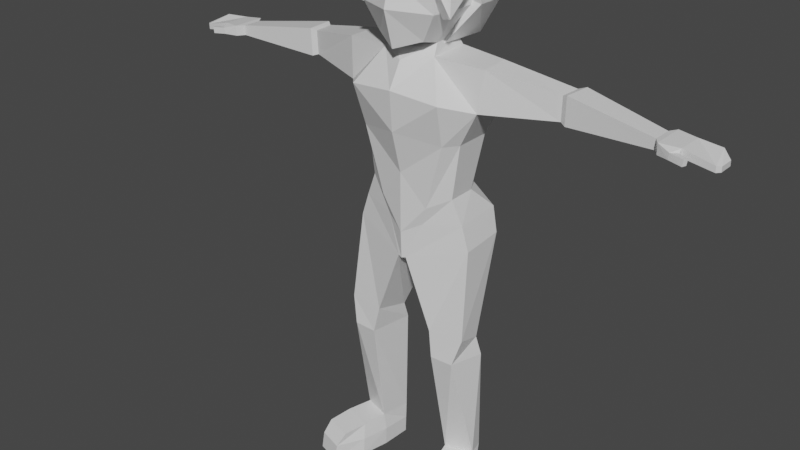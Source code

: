 # Source: Improved_Player_Character.blend  (saved by Blender 2.80.75; exported with 4.5.12 LTS)
import bpy
from mathutils import Matrix  # noqa: F401  (used for matrix-valued properties, if any)

bpy.ops.wm.read_factory_settings(use_empty=True)
scene = bpy.context.scene
scene.name = 'Scene'

# ---- collections
col_collection = bpy.data.collections.new('Collection'); scene.collection.children.link(col_collection)

# ---- materials (node trees are filled in below, after node groups)
mat_material = bpy.data.materials.new('Material')
mat_material.alpha_threshold = 0.0
mat_material.use_transparent_shadow = False
mat_material.line_color = (0.0, 0.0, 0.0, 1.0)

# ---- material node trees
mat_material.use_nodes = True; mat_material.node_tree.nodes.clear()
_N = mat_material.node_tree.nodes; _L = mat_material.node_tree.links
n0 = _N.new('ShaderNodeOutputMaterial'); n0.name = 'Material Output'; n0.location = (300, 300)
n1 = _N.new('ShaderNodeBsdfPrincipled'); n1.name = 'Principled BSDF'; n1.location = (10, 300)
n1.distribution = 'GGX'
n1.subsurface_method = 'BURLEY'
n1.inputs[2].default_value = 0.4
n1.inputs[3].default_value = 1.45
n1.inputs[27].default_value = (0.0, 0.0, 0.0, 1.0)
n1.inputs[28].default_value = 1.0
_L.new(n1.outputs[0], n0.inputs[0])
n0.is_active_output = True

# ---- world
world_world = bpy.data.worlds.new('World'); scene.world = world_world
world_world.use_nodes = True; world_world.node_tree.nodes.clear()
_N = world_world.node_tree.nodes; _L = world_world.node_tree.links
n0 = _N.new('ShaderNodeOutputWorld'); n0.name = 'World Output'; n0.location = (300, 300)
n1 = _N.new('ShaderNodeBackground'); n1.name = 'Background'; n1.location = (10, 300)
n1.inputs[0].default_value = (0.05088, 0.05088, 0.05088, 1.0)
_L.new(n1.outputs[0], n0.inputs[0])
n0.is_active_output = True
world_world.color = (0.05088, 0.05088, 0.05088)
world_world.use_sun_shadow = False
world_world.sun_shadow_jitter_overblur = 0.0

# ---- meshes
me_cube = bpy.data.meshes.new('Cube')
me_cube.from_pydata([(0.7406, 0.8429, 13.95), (0.6692, 0.8488, 12.2), (0.7243, -0.9225, 14.03), (0.6185, -0.882, 11.96), (0.9664, 0.9614, 13.37), (0.9672, 0.9676, 12.64), (0.9882, -1.008, 13.37), (0.9889, -1.002, 12.64), (0.8831, 0.393, 14.24), (0.8831, -0.393, 14.29), (0.6098, -0.3742, 11.82), (0.5463, 0.4417, 11.82), (1.095, 0.4079, 12.64), (1.095, -0.393, 12.64), (1.094, 0.4018, 13.37), (1.094, -0.3991, 13.37), (0.7, -0.5935, 11.56), (0.6581, 0.5054, 11.58), (1.217, -1.148, 10.68), (1.172, 0.9444, 10.68), (1.921, -0.3923, 11.48), (1.872, 0.4116, 11.5), (1.817, -0.4866, 10.46), (1.817, 0.5162, 10.47), (0.6445, -0.775, 7.896), (0.6519, 0.7946, 8.286), (1.181, -0.4665, 8.177), (1.181, 0.2755, 8.188), (0.9929, 0.7403, 9.591), (1.128, -0.8316, 9.595), (1.379, -0.4724, 9.591), (1.379, 0.4712, 9.602), (5.921, -0.09807, 10.87), (5.921, 0.4103, 10.87), (5.921, -0.0908, 10.61), (5.921, 0.4175, 10.61), (3.613, 0.6789, 11.15), (3.608, 0.728, 10.48), (3.575, 0.1473, 11.14), (3.556, 0.1616, 10.53), (3.77, 0.7993, 11.19), (3.717, 0.07657, 11.19), (3.697, 0.09193, 10.48), (3.764, 0.8494, 10.43), (6.055, -0.2951, 10.88), (6.055, 0.594, 10.88), (6.058, -0.2824, 10.61), (6.058, 0.6067, 10.61), (6.519, -0.166, 10.84), (6.519, 0.5351, 10.84), (6.52, -0.156, 10.64), (6.52, 0.5451, 10.64), (7.257, -0.1553, 10.67), (7.127, 0.4435, 10.82), (7.257, -0.1475, 10.52), (7.127, 0.4509, 10.67), (7.346, -0.07654, 10.66), (7.346, 0.3147, 10.66), (7.346, -0.07095, 10.53), (7.346, 0.3203, 10.53), (6.382, -0.4115, 10.79), (6.361, -0.4046, 10.63), (6.519, -0.2478, 10.77), (6.5, -0.2428, 10.63), (6.728, -0.4766, 10.76), (6.704, -0.4747, 10.6), (6.774, -0.389, 10.75), (6.753, -0.3879, 10.61), (0.511, -0.7087, 7.422), (0.501, 1.223, 7.498), (1.448, -0.4065, 7.538), (1.376, 0.9486, 7.57), (0.1107, -0.8482, 6.45), (0.2333, 1.167, 6.504), (1.643, -0.4089, 6.925), (1.571, 0.8409, 6.957), (1.049, -0.3425, 0.9487), (0.9182, 0.4558, 0.9265), (1.765, -0.1103, 0.9479), (1.67, 0.3052, 0.9302), (0.8082, -0.7839, 4.611), (1.742, -0.6939, 4.62), (1.649, 0.03432, 4.385), (0.8028, 0.2138, 4.327), (0.9328, -0.8508, 3.929), (1.749, 0.1284, 3.868), (1.548, -0.8284, 3.928), (0.8143, 0.3778, 3.863), (0.972, -0.3566, 0.009441), (0.9278, 0.435, 0.01434), (1.848, -0.06968, 0.03903), (1.647, 0.2749, 0.02321), (1.377, -1.553, 0.8275), (2.102, -1.335, 0.8295), (1.513, -1.849, 0.06686), (2.168, -1.644, 0.07897), (1.967, -0.7526, 0.914), (2.06, -0.8417, 0.03374), (1.117, -1.129, 0.02873), (1.19, -0.9851, 0.905), (1.642, 0.2853, 0.4793), (0.923, 0.4454, 0.4704), (1.843, -0.05834, 0.5372), (0.9667, -0.3453, 0.5076), (2.142, -1.587, 0.5232), (1.487, -1.793, 0.5111), (1.129, -1.078, 0.4962), (2.072, -0.7912, 0.5012), (0.7653, 0.9128, 13.96), (0.7843, 0.9914, 11.78), (0.7026, -1.197, 13.92), (1.136, 1.077, 13.43), (1.244, 1.059, 12.63), (1.108, -1.23, 13.47), (1.095, 0.442, 14.45), (1.078, -0.5036, 14.49), (0.6154, -0.1178, 11.74), (1.342, 0.2143, 12.68), (1.342, 0.05409, 13.31), (1.326, -0.8727, 12.58), (-0.7363, 0.9128, 13.96), (-0.7553, 0.9914, 11.78), (-0.6736, -1.197, 13.92), (-1.107, 1.077, 13.43), (-1.215, 1.059, 12.63), (-1.079, -1.23, 13.47), (-1.066, 0.442, 14.45), (-1.049, -0.5036, 14.49), (-0.5864, -0.1178, 11.74), (-1.313, 0.2143, 12.68), (-1.313, 0.05409, 13.31), (-1.297, -0.8727, 12.58), (0.6227, 0.7687, 13.87), (0.6312, 0.8685, 11.89), (0.567, -1.064, 13.8), (0.9708, 0.9332, 13.4), (1.065, 0.9356, 12.68), (0.9156, -1.141, 13.41), (0.9276, 0.3848, 14.31), (0.9181, -0.4374, 14.35), (0.4304, -0.1014, 11.86), (1.126, 0.207, 12.73), (1.123, 0.03616, 13.27), (1.116, -0.8217, 12.53), (-0.5937, 0.7687, 13.87), (-0.6021, 0.8685, 11.89), (-0.538, -1.064, 13.8), (-0.9418, 0.9332, 13.4), (-1.036, 0.9356, 12.68), (-0.8865, -1.141, 13.41), (-0.8986, 0.3848, 14.31), (-0.8891, -0.4374, 14.35), (-0.4013, -0.1014, 11.86), (-1.097, 0.207, 12.73), (-1.094, 0.03616, 13.27), (-1.086, -0.8217, 12.53), (-0.7406, 0.8429, 13.95), (-0.6692, 0.8488, 12.2), (-0.7243, -0.9225, 14.03), (-0.6185, -0.882, 11.96), (0.0, 1.046, 11.96), (0.0, -1.085, 14.23), (0.0, -1.2, 11.75), (0.0, 1.123, 14.27), (-0.9664, 0.9614, 13.37), (-0.9672, 0.9676, 12.64), (-0.9882, -1.008, 13.37), (-0.9889, -1.002, 12.64), (0.0, 1.294, 13.36), (0.0, 1.3, 12.63), (0.0, -1.291, 13.36), (0.0, -1.472, 12.69), (-0.8831, 0.393, 14.24), (-0.8831, -0.393, 14.29), (-0.6098, -0.3742, 11.82), (-0.5463, 0.4417, 11.82), (0.0, 0.5741, 11.72), (0.0, -0.4812, 11.71), (0.0, 0.4079, 14.63), (0.0, -0.393, 14.63), (-1.095, 0.4079, 12.64), (-1.095, -0.393, 12.64), (-1.094, 0.4018, 13.37), (-1.094, -0.3991, 13.37), (-0.7, -0.5935, 11.56), (-0.6581, 0.5054, 11.58), (0.0, 0.8113, 11.48), (0.0, -0.9403, 11.43), (-1.217, -1.148, 10.68), (-1.172, 0.9444, 10.68), (0.0, 1.084, 10.78), (0.0, -1.298, 10.81), (-1.921, -0.3923, 11.48), (-1.872, 0.4116, 11.5), (-1.817, -0.4866, 10.46), (-1.817, 0.5162, 10.47), (-0.6445, -0.775, 7.896), (-0.6519, 0.7946, 8.286), (0.0, 0.9093, 8.337), (0.0, -0.9199, 8.701), (-1.181, -0.4665, 8.177), (-1.181, 0.2755, 8.188), (-0.9929, 0.7403, 9.591), (0.0, 0.9264, 9.603), (-1.128, -0.8316, 9.595), (-1.379, -0.4724, 9.591), (-1.379, 0.4712, 9.602), (0.0, -1.215, 9.795), (-5.921, -0.09807, 10.87), (-5.921, 0.4103, 10.87), (-5.921, -0.0908, 10.61), (-5.921, 0.4175, 10.61), (-3.613, 0.6789, 11.15), (-3.608, 0.728, 10.48), (-3.575, 0.1473, 11.14), (-3.556, 0.1616, 10.53), (-3.77, 0.7993, 11.19), (-3.717, 0.07657, 11.19), (-3.697, 0.09193, 10.48), (-3.764, 0.8494, 10.43), (-6.055, -0.2951, 10.88), (-6.055, 0.594, 10.88), (-6.058, -0.2824, 10.61), (-6.058, 0.6067, 10.61), (-6.519, -0.166, 10.84), (-6.519, 0.5351, 10.84), (-6.52, -0.156, 10.64), (-6.52, 0.5451, 10.64), (-7.257, -0.1553, 10.67), (-7.127, 0.4435, 10.82), (-7.257, -0.1475, 10.52), (-7.127, 0.4509, 10.67), (-7.346, -0.07654, 10.66), (-7.346, 0.3147, 10.66), (-7.346, -0.07095, 10.53), (-7.346, 0.3203, 10.53), (-6.382, -0.4115, 10.79), (-6.361, -0.4046, 10.63), (-6.519, -0.2478, 10.77), (-6.5, -0.2428, 10.63), (-6.728, -0.4766, 10.76), (-6.704, -0.4747, 10.6), (-6.774, -0.389, 10.75), (-6.753, -0.3879, 10.61), (-0.511, -0.7087, 7.422), (-0.501, 1.223, 7.498), (0.0, 1.302, 7.502), (0.0, -0.9061, 7.13), (-1.448, -0.4065, 7.538), (-1.376, 0.9486, 7.57), (-0.1107, -0.8482, 6.45), (-0.2333, 1.167, 6.504), (0.0, 1.163, 6.539), (0.0, -0.8722, 6.421), (-1.643, -0.4089, 6.925), (-1.571, 0.8409, 6.957), (-1.049, -0.3425, 0.9487), (-0.9182, 0.4558, 0.9265), (-1.765, -0.1103, 0.9479), (-1.67, 0.3052, 0.9302), (-0.8082, -0.7839, 4.611), (-1.742, -0.6939, 4.62), (-1.649, 0.03432, 4.385), (-0.8028, 0.2138, 4.327), (-0.9328, -0.8508, 3.929), (-1.749, 0.1284, 3.868), (-1.548, -0.8284, 3.928), (-0.8143, 0.3778, 3.863), (-0.972, -0.3566, 0.009441), (-0.9278, 0.435, 0.01434), (-1.848, -0.06968, 0.03903), (-1.647, 0.2749, 0.02321), (-1.377, -1.553, 0.8275), (-2.102, -1.335, 0.8295), (-1.513, -1.849, 0.06686), (-2.168, -1.644, 0.07897), (-1.967, -0.7526, 0.914), (-2.06, -0.8417, 0.03374), (-1.117, -1.129, 0.02873), (-1.19, -0.9851, 0.905), (-1.642, 0.2853, 0.4793), (-0.923, 0.4454, 0.4704), (-1.843, -0.05834, 0.5372), (-0.9667, -0.3453, 0.5076), (-2.142, -1.587, 0.5232), (-1.487, -1.793, 0.5111), (-1.129, -1.078, 0.4962), (-2.072, -0.7912, 0.5012), (-0.7653, 0.9128, 13.96), (-0.7843, 0.9914, 11.78), (-0.7026, -1.197, 13.92), (-1.136, 1.077, 13.43), (-1.244, 1.059, 12.63), (-1.108, -1.23, 13.47), (-1.095, 0.442, 14.45), (-1.078, -0.5036, 14.49), (-0.6154, -0.1178, 11.74), (-1.342, 0.2143, 12.68), (-1.342, 0.05409, 13.31), (-1.326, -0.8727, 12.58), (0.7363, 0.9128, 13.96), (0.7553, 0.9914, 11.78), (0.6736, -1.197, 13.92), (0.0, 1.319, 11.91), (0.0, -1.343, 14.09), (0.0, 1.317, 14.46), (1.107, 1.077, 13.43), (1.215, 1.059, 12.63), (1.079, -1.23, 13.47), (0.0, 1.494, 13.43), (0.0, 1.472, 12.65), (1.066, 0.442, 14.45), (1.049, -0.5036, 14.49), (0.5864, -0.1178, 11.74), (0.0, 0.4544, 14.87), (0.0, -0.5117, 14.9), (1.313, 0.2143, 12.68), (1.313, 0.05409, 13.31), (1.297, -0.8727, 12.58), (-0.6227, 0.7687, 13.87), (-0.6312, 0.8685, 11.89), (-0.567, -1.064, 13.8), (-0.9708, 0.9332, 13.4), (-1.065, 0.9356, 12.68), (-0.9156, -1.141, 13.41), (-0.9276, 0.3848, 14.31), (-0.9181, -0.4374, 14.35), (-0.4304, -0.1014, 11.86), (-1.126, 0.207, 12.73), (-1.123, 0.03616, 13.27), (-1.116, -0.8217, 12.53), (0.5937, 0.7687, 13.87), (0.6021, 0.8685, 11.89), (0.538, -1.064, 13.8), (0.0, 1.103, 11.97), (0.0, -1.182, 13.94), (0.0, 1.136, 14.33), (0.9418, 0.9332, 13.4), (1.036, 0.9356, 12.68), (0.8865, -1.141, 13.41), (0.0, 1.274, 13.39), (0.0, 1.251, 12.68), (0.8986, 0.3848, 14.31), (0.8891, -0.4374, 14.35), (0.4013, -0.1014, 11.86), (0.0, 0.3784, 14.67), (0.0, -0.4345, 14.7), (1.097, 0.207, 12.73), (1.094, 0.03616, 13.27), (1.086, -0.8217, 12.53)], [], [(177, 10, 3, 162), (15, 9, 2, 6), (168, 163, 0, 4), (6, 2, 161, 170), (9, 179, 161, 2), (3, 7, 171, 162), (7, 6, 170, 171), (160, 169, 5, 1), (169, 168, 4, 5), (10, 13, 7, 3), (13, 15, 6, 7), (5, 4, 14, 12), (12, 14, 15, 13), (1, 5, 12, 11), (11, 12, 13, 10), (0, 163, 178, 8), (8, 178, 179, 9), (4, 0, 8, 14), (14, 8, 9, 15), (160, 1, 11, 176), (176, 11, 17, 186), (186, 17, 19, 190), (11, 10, 16, 17), (10, 177, 187, 16), (30, 29, 24, 26), (16, 18, 22, 20), (16, 187, 191, 18), (43, 40, 33, 35), (17, 16, 20, 21), (19, 17, 21, 23), (203, 28, 25, 198), (26, 24, 68, 70), (198, 25, 69, 246), (28, 31, 27, 25), (29, 207, 199, 24), (31, 30, 26, 27), (23, 22, 30, 31), (18, 191, 207, 29), (19, 23, 31, 28), (190, 19, 28, 203), (22, 18, 29, 30), (34, 35, 47, 46), (40, 41, 32, 33), (41, 42, 34, 32), (42, 43, 35, 34), (22, 23, 37, 39), (20, 22, 39, 38), (21, 20, 38, 36), (23, 21, 36, 37), (39, 37, 43, 42), (38, 39, 42, 41), (36, 38, 41, 40), (37, 36, 40, 43), (47, 45, 49, 51), (35, 33, 45, 47), (33, 32, 44, 45), (32, 34, 46, 44), (51, 49, 53, 55), (45, 44, 48, 49), (46, 50, 63, 61), (46, 47, 51, 50), (52, 54, 58, 56), (49, 48, 52, 53), (48, 50, 54, 52), (50, 51, 55, 54), (57, 56, 58, 59), (54, 55, 59, 58), (55, 53, 57, 59), (53, 52, 56, 57), (60, 61, 65, 64), (50, 48, 62, 63), (44, 46, 61, 60), (48, 44, 60, 62), (64, 65, 67, 66), (61, 63, 67, 65), (63, 62, 66, 67), (62, 60, 64, 66), (71, 70, 74, 75), (69, 71, 75, 73), (24, 199, 247, 68), (25, 27, 71, 69), (27, 26, 70, 71), (252, 73, 72, 253), (86, 84, 76, 78), (246, 69, 73, 252), (70, 68, 72, 74), (68, 247, 253, 72), (101, 100, 91, 89), (87, 85, 79, 77), (85, 86, 78, 79), (84, 87, 77, 76), (72, 73, 83, 80), (75, 74, 81, 82), (73, 75, 82, 83), (74, 72, 80, 81), (80, 83, 87, 84), (82, 81, 86, 85), (83, 82, 85, 87), (81, 80, 84, 86), (88, 89, 91, 90), (100, 102, 90, 91), (107, 96, 93, 104), (103, 101, 89, 88), (104, 105, 94, 95), (98, 97, 95, 94), (96, 99, 92, 93), (106, 98, 94, 105), (103, 88, 98, 106), (78, 76, 99, 96), (88, 90, 97, 98), (102, 78, 96, 107), (90, 102, 107, 97), (76, 103, 106, 99), (99, 106, 105, 92), (93, 92, 105, 104), (76, 77, 101, 103), (97, 107, 104, 95), (79, 78, 102, 100), (77, 79, 100, 101), (119, 115, 110, 113), (309, 305, 108, 111), (115, 315, 304, 110), (303, 310, 112, 109), (310, 309, 111, 112), (112, 111, 118, 117), (109, 112, 117, 116), (108, 305, 314, 114), (114, 314, 315, 115), (111, 108, 114, 118), (118, 114, 115, 119), (131, 125, 122, 127), (309, 123, 120, 305), (127, 122, 304, 315), (303, 121, 124, 310), (310, 124, 123, 309), (124, 129, 130, 123), (121, 128, 129, 124), (120, 126, 314, 305), (126, 127, 315, 314), (123, 130, 126, 120), (130, 131, 127, 126), (143, 137, 134, 139), (340, 135, 132, 336), (139, 134, 335, 346), (334, 133, 136, 341), (341, 136, 135, 340), (136, 141, 142, 135), (133, 140, 141, 136), (132, 138, 345, 336), (138, 139, 346, 345), (135, 142, 138, 132), (142, 143, 139, 138), (155, 151, 146, 149), (340, 336, 144, 147), (151, 346, 335, 146), (334, 341, 148, 145), (341, 340, 147, 148), (148, 147, 154, 153), (145, 148, 153, 152), (144, 336, 345, 150), (150, 345, 346, 151), (147, 144, 150, 154), (154, 150, 151, 155), (109, 116, 140, 133), (303, 109, 133, 334), (110, 304, 335, 134), (113, 110, 134, 137), (119, 113, 137, 143), (118, 119, 143, 142), (117, 118, 142, 141), (116, 117, 141, 140), (128, 121, 145, 152), (121, 303, 334, 145), (304, 122, 146, 335), (122, 125, 149, 146), (125, 131, 155, 149), (131, 130, 154, 155), (130, 129, 153, 154), (129, 128, 152, 153), (177, 162, 159, 174), (183, 166, 158, 173), (168, 164, 156, 163), (166, 170, 161, 158), (173, 158, 161, 179), (159, 162, 171, 167), (167, 171, 170, 166), (160, 157, 165, 169), (169, 165, 164, 168), (174, 159, 167, 181), (181, 167, 166, 183), (165, 180, 182, 164), (180, 181, 183, 182), (157, 175, 180, 165), (175, 174, 181, 180), (156, 172, 178, 163), (172, 173, 179, 178), (164, 182, 172, 156), (182, 183, 173, 172), (160, 176, 175, 157), (176, 186, 185, 175), (186, 190, 189, 185), (175, 185, 184, 174), (174, 184, 187, 177), (205, 200, 196, 204), (184, 192, 194, 188), (184, 188, 191, 187), (219, 211, 209, 216), (185, 193, 192, 184), (189, 195, 193, 185), (203, 198, 197, 202), (200, 248, 244, 196), (198, 246, 245, 197), (202, 197, 201, 206), (204, 196, 199, 207), (206, 201, 200, 205), (195, 206, 205, 194), (188, 204, 207, 191), (189, 202, 206, 195), (190, 203, 202, 189), (194, 205, 204, 188), (191, 207, 187), (210, 222, 223, 211), (216, 209, 208, 217), (217, 208, 210, 218), (218, 210, 211, 219), (194, 215, 213, 195), (192, 214, 215, 194), (193, 212, 214, 192), (195, 213, 212, 193), (215, 218, 219, 213), (214, 217, 218, 215), (212, 216, 217, 214), (213, 219, 216, 212), (223, 227, 225, 221), (211, 223, 221, 209), (209, 221, 220, 208), (208, 220, 222, 210), (227, 231, 229, 225), (221, 225, 224, 220), (222, 237, 239, 226), (222, 226, 227, 223), (228, 232, 234, 230), (225, 229, 228, 224), (224, 228, 230, 226), (226, 230, 231, 227), (233, 235, 234, 232), (230, 234, 235, 231), (231, 235, 233, 229), (229, 233, 232, 228), (236, 240, 241, 237), (226, 239, 238, 224), (220, 236, 237, 222), (224, 238, 236, 220), (240, 242, 243, 241), (237, 241, 243, 239), (239, 243, 242, 238), (238, 242, 240, 236), (249, 255, 254, 248), (245, 251, 255, 249), (196, 244, 247, 199), (197, 245, 249, 201), (201, 249, 248, 200), (252, 253, 250, 251), (266, 258, 256, 264), (246, 252, 251, 245), (248, 254, 250, 244), (244, 250, 253, 247), (281, 269, 271, 280), (267, 257, 259, 265), (265, 259, 258, 266), (264, 256, 257, 267), (250, 260, 263, 251), (255, 262, 261, 254), (251, 263, 262, 255), (254, 261, 260, 250), (260, 264, 267, 263), (262, 265, 266, 261), (263, 267, 265, 262), (261, 266, 264, 260), (268, 270, 271, 269), (280, 271, 270, 282), (287, 284, 273, 276), (283, 268, 269, 281), (284, 275, 274, 285), (278, 274, 275, 277), (276, 273, 272, 279), (286, 285, 274, 278), (283, 286, 278, 268), (258, 276, 279, 256), (268, 278, 277, 270), (282, 287, 276, 258), (270, 277, 287, 282), (256, 279, 286, 283), (279, 272, 285, 286), (273, 284, 285, 272), (256, 283, 281, 257), (277, 275, 284, 287), (259, 280, 282, 258), (257, 281, 280, 259), (299, 293, 290, 295), (309, 291, 288, 305), (295, 290, 304, 315), (303, 289, 292, 310), (310, 292, 291, 309), (292, 297, 298, 291), (289, 296, 297, 292), (288, 294, 314, 305), (294, 295, 315, 314), (291, 298, 294, 288), (298, 299, 295, 294), (318, 312, 302, 308), (309, 305, 300, 306), (312, 315, 304, 302), (303, 310, 307, 301), (310, 309, 306, 307), (307, 306, 317, 316), (301, 307, 316, 313), (300, 305, 314, 311), (311, 314, 315, 312), (306, 300, 311, 317), (317, 311, 312, 318), (330, 326, 321, 324), (340, 336, 319, 322), (326, 346, 335, 321), (334, 341, 323, 320), (341, 340, 322, 323), (323, 322, 329, 328), (320, 323, 328, 327), (319, 336, 345, 325), (325, 345, 346, 326), (322, 319, 325, 329), (329, 325, 326, 330), (349, 339, 333, 343), (340, 337, 331, 336), (343, 333, 335, 346), (334, 332, 338, 341), (341, 338, 337, 340), (338, 347, 348, 337), (332, 344, 347, 338), (331, 342, 345, 336), (342, 343, 346, 345), (337, 348, 342, 331), (348, 349, 343, 342), (289, 320, 327, 296), (303, 334, 320, 289), (290, 321, 335, 304), (293, 324, 321, 290), (299, 330, 324, 293), (298, 329, 330, 299), (297, 328, 329, 298), (296, 327, 328, 297), (313, 344, 332, 301), (301, 332, 334, 303), (304, 335, 333, 302), (302, 333, 339, 308), (308, 339, 349, 318), (318, 349, 348, 317), (317, 348, 347, 316), (316, 347, 344, 313)])
_uv = me_cube.uv_layers.new(name='UVMap')
_uv.uv.foreach_set('vector', [0.5, 0.9167, 0.625, 0.9167, 0.625, 1.0, 0.5, 1.0, 0.2917, 0.6667, 0.375, 0.6667, 0.375, 0.75, 0.2917, 0.75, 0.7917, 0.625, 0.875, 0.625, 0.875, 0.75, 0.7917, 0.75, 0.5417, 0.25, 0.625, 0.25, 0.625, 0.375, 0.5417, 0.375, 0.375, 0.1667, 0.5, 0.1667, 0.5, 0.25, 0.375, 0.25, 0.375, 0.25, 0.4583, 0.25, 0.4583, 0.375, 0.375, 0.375, 0.4583, 0.25, 0.5417, 0.25, 0.5417, 0.375, 0.4583, 0.375, 0.625, 0.625, 0.7083, 0.625, 0.7083, 0.75, 0.625, 0.75, 0.7083, 0.625, 0.7917, 0.625, 0.7917, 0.75, 0.7083, 0.75, 0.125, 0.6667, 0.2083, 0.6667, 0.2083, 0.75, 0.125, 0.75, 0.2083, 0.6667, 0.2917, 0.6667, 0.2917, 0.75, 0.2083, 0.75, 0.2083, 0.5, 0.2917, 0.5, 0.2917, 0.5833, 0.2083, 0.5833, 0.2083, 0.5833, 0.2917, 0.5833, 0.2917, 0.6667, 0.2083, 0.6667, 0.125, 0.5, 0.2083, 0.5, 0.2083, 0.5833, 0.125, 0.5833, 0.125, 0.5833, 0.2083, 0.5833, 0.2083, 0.6667, 0.125, 0.6667, 0.375, 0.0, 0.5, 0.0, 0.5, 0.08333, 0.375, 0.08333, 0.375, 0.08333, 0.5, 0.08333, 0.5, 0.1667, 0.375, 0.1667, 0.2917, 0.5, 0.375, 0.5, 0.375, 0.5833, 0.2917, 0.5833, 0.2917, 0.5833, 0.375, 0.5833, 0.375, 0.6667, 0.2917, 0.6667, 0.5, 0.75, 0.625, 0.75, 0.625, 0.8333, 0.5, 0.8333, 0.5, 0.8333, 0.625, 0.8333, 0.625, 0.8333, 0.5, 0.8333, 0.5, 0.8333, 0.625, 0.8333, 0.625, 0.8333, 0.5, 0.8333, 0.125, 0.5833, 0.125, 0.6667, 0.125, 0.6667, 0.125, 0.5833, 0.625, 0.9167, 0.5, 0.9167, 0.5, 0.9167, 0.625, 0.9167, 0.625, 0.9167, 0.625, 0.9167, 0.5662, 0.9167, 0.625, 0.9167, 0.625, 0.9167, 0.625, 0.9167, 0.625, 0.9167, 0.625, 0.9167, 0.625, 0.9167, 0.5, 0.9167, 0.5, 0.9167, 0.625, 0.9167, 0.625, 0.8333, 0.625, 0.8333, 0.625, 0.8333, 0.625, 0.8333, 0.125, 0.5833, 0.125, 0.6667, 0.125, 0.6667, 0.125, 0.5833, 0.625, 0.8333, 0.625, 0.8333, 0.625, 0.8333, 0.625, 0.8333, 0.5, 0.8333, 0.625, 0.8333, 0.5662, 0.8333, 0.5, 0.8333, 0.625, 0.9167, 0.5662, 0.9167, 0.5341, 0.9167, 0.625, 0.9167, 0.5, 0.8333, 0.5662, 0.8333, 0.5341, 0.8333, 0.5, 0.8333, 0.625, 0.8333, 0.625, 0.8333, 0.625, 0.8333, 0.5662, 0.8333, 0.625, 0.9167, 0.5, 0.9167, 0.5, 0.9167, 0.5662, 0.9167, 0.125, 0.5833, 0.125, 0.6667, 0.125, 0.6667, 0.125, 0.5833, 0.125, 0.5833, 0.125, 0.6667, 0.125, 0.6667, 0.125, 0.5833, 0.625, 0.9167, 0.5, 0.9167, 0.5, 0.9167, 0.625, 0.9167, 0.625, 0.8333, 0.625, 0.8333, 0.625, 0.8333, 0.625, 0.8333, 0.5, 0.8333, 0.625, 0.8333, 0.625, 0.8333, 0.5, 0.8333, 0.625, 0.9167, 0.625, 0.9167, 0.625, 0.9167, 0.625, 0.9167, 0.125, 0.6667, 0.125, 0.5833, 0.125, 0.5833, 0.125, 0.6667, 0.125, 0.5833, 0.125, 0.6667, 0.125, 0.6667, 0.125, 0.5833, 0.625, 0.9167, 0.625, 0.9167, 0.625, 0.9167, 0.625, 0.9167, 0.125, 0.6667, 0.125, 0.5833, 0.125, 0.5833, 0.125, 0.6667, 0.125, 0.6667, 0.125, 0.5833, 0.125, 0.5833, 0.125, 0.6667, 0.625, 0.9167, 0.625, 0.9167, 0.625, 0.9167, 0.625, 0.9167, 0.125, 0.5833, 0.125, 0.6667, 0.125, 0.6667, 0.125, 0.5833, 0.625, 0.8333, 0.625, 0.8333, 0.625, 0.8333, 0.625, 0.8333, 0.125, 0.6667, 0.125, 0.5833, 0.125, 0.5833, 0.125, 0.6667, 0.625, 0.9167, 0.625, 0.9167, 0.625, 0.9167, 0.625, 0.9167, 0.125, 0.5833, 0.125, 0.6667, 0.125, 0.6667, 0.125, 0.5833, 0.625, 0.8333, 0.625, 0.8333, 0.625, 0.8333, 0.625, 0.8333, 0.625, 0.8333, 0.625, 0.8333, 0.625, 0.8333, 0.625, 0.8333, 0.625, 0.8333, 0.625, 0.8333, 0.625, 0.8333, 0.625, 0.8333, 0.125, 0.5833, 0.125, 0.6667, 0.125, 0.6667, 0.125, 0.5833, 0.625, 0.9167, 0.625, 0.9167, 0.625, 0.9167, 0.625, 0.9167, 0.625, 0.8333, 0.625, 0.8333, 0.625, 0.8333, 0.625, 0.8333, 0.125, 0.5833, 0.125, 0.6667, 0.125, 0.6667, 0.125, 0.5833, 0.125, 0.6667, 0.125, 0.6667, 0.125, 0.6667, 0.125, 0.6667, 0.125, 0.6667, 0.125, 0.5833, 0.125, 0.5833, 0.125, 0.6667, 0.625, 0.9167, 0.625, 0.9167, 0.625, 0.9167, 0.625, 0.9167, 0.125, 0.5833, 0.125, 0.6667, 0.125, 0.6667, 0.125, 0.5833, 0.625, 0.9167, 0.625, 0.9167, 0.625, 0.9167, 0.625, 0.9167, 0.125, 0.6667, 0.125, 0.5833, 0.125, 0.5833, 0.125, 0.6667, 0.125, 0.5833, 0.125, 0.6667, 0.125, 0.6667, 0.125, 0.5833, 0.125, 0.6667, 0.125, 0.5833, 0.125, 0.5833, 0.125, 0.6667, 0.625, 0.8333, 0.625, 0.8333, 0.625, 0.8333, 0.625, 0.8333, 0.125, 0.5833, 0.125, 0.6667, 0.125, 0.6667, 0.125, 0.5833, 0.625, 0.9167, 0.625, 0.9167, 0.625, 0.9167, 0.625, 0.9167, 0.625, 0.9167, 0.625, 0.9167, 0.625, 0.9167, 0.625, 0.9167, 0.625, 0.9167, 0.625, 0.9167, 0.625, 0.9167, 0.625, 0.9167, 0.125, 0.6667, 0.125, 0.6667, 0.125, 0.6667, 0.125, 0.6667, 0.625, 0.9167, 0.625, 0.9167, 0.625, 0.9167, 0.625, 0.9167, 0.125, 0.6667, 0.125, 0.6667, 0.125, 0.6667, 0.125, 0.6667, 0.625, 0.9167, 0.625, 0.9167, 0.625, 0.9167, 0.625, 0.9167, 0.125, 0.6667, 0.125, 0.6667, 0.125, 0.6667, 0.125, 0.6667, 0.125, 0.5833, 0.125, 0.6667, 0.125, 0.6667, 0.125, 0.5833, 0.5341, 0.8333, 0.625, 0.8333, 0.625, 0.8333, 0.5095, 0.8333, 0.5662, 0.9167, 0.5, 0.9167, 0.5, 0.9167, 0.5341, 0.9167, 0.5662, 0.8333, 0.625, 0.8333, 0.625, 0.8333, 0.5341, 0.8333, 0.125, 0.5833, 0.125, 0.6667, 0.125, 0.6667, 0.125, 0.5833, 0.5, 0.8333, 0.5095, 0.8333, 0.5095, 0.9167, 0.5, 0.9167, 0.625, 0.9167, 0.5095, 0.9167, 0.5095, 0.9167, 0.625, 0.9167, 0.5, 0.8333, 0.5341, 0.8333, 0.5095, 0.8333, 0.5, 0.8333, 0.625, 0.9167, 0.5341, 0.9167, 0.5095, 0.9167, 0.625, 0.9167, 0.5341, 0.9167, 0.5, 0.9167, 0.5, 0.9167, 0.5095, 0.9167, 0.5095, 0.8333, 0.625, 0.8333, 0.625, 0.8333, 0.5095, 0.8333, 0.5095, 0.8333, 0.625, 0.8333, 0.625, 0.8333, 0.5095, 0.8333, 0.125, 0.5833, 0.125, 0.6667, 0.125, 0.6667, 0.125, 0.5833, 0.5095, 0.9167, 0.5095, 0.8333, 0.5095, 0.8333, 0.5095, 0.9167, 0.5095, 0.9167, 0.5095, 0.8333, 0.5095, 0.8333, 0.5095, 0.9167, 0.125, 0.5833, 0.125, 0.6667, 0.125, 0.6667, 0.125, 0.5833, 0.5095, 0.8333, 0.625, 0.8333, 0.625, 0.8333, 0.5095, 0.8333, 0.625, 0.9167, 0.5095, 0.9167, 0.5095, 0.9167, 0.625, 0.9167, 0.5095, 0.9167, 0.5095, 0.8333, 0.5095, 0.8333, 0.5095, 0.9167, 0.125, 0.5833, 0.125, 0.6667, 0.125, 0.6667, 0.125, 0.5833, 0.5095, 0.8333, 0.625, 0.8333, 0.625, 0.8333, 0.5095, 0.8333, 0.625, 0.9167, 0.5095, 0.9167, 0.5095, 0.9167, 0.625, 0.9167, 0.5095, 0.9167, 0.5095, 0.8333, 0.625, 0.8333, 0.625, 0.9167, 0.125, 0.5833, 0.125, 0.6667, 0.125, 0.6667, 0.125, 0.5833, 0.125, 0.6667, 0.125, 0.6667, 0.125, 0.6667, 0.125, 0.6667, 0.5095, 0.9167, 0.5095, 0.8333, 0.5095, 0.8333, 0.5095, 0.9167, 0.6227, 0.9167, 0.5236, 0.9167, 0.5236, 0.9167, 0.6227, 0.9167, 0.5095, 0.9167, 0.625, 0.9167, 0.6227, 0.9167, 0.5236, 0.9167, 0.625, 0.9167, 0.5095, 0.9167, 0.5095, 0.9167, 0.625, 0.9167, 0.5095, 0.9167, 0.5095, 0.9167, 0.5236, 0.9167, 0.5236, 0.9167, 0.5095, 0.9167, 0.5095, 0.9167, 0.5095, 0.9167, 0.5095, 0.9167, 0.625, 0.9167, 0.5095, 0.9167, 0.5095, 0.9167, 0.625, 0.9167, 0.5095, 0.9167, 0.625, 0.9167, 0.625, 0.9167, 0.5095, 0.9167, 0.125, 0.6667, 0.125, 0.6667, 0.125, 0.6667, 0.125, 0.6667, 0.125, 0.6667, 0.125, 0.6667, 0.125, 0.6667, 0.125, 0.6667, 0.5095, 0.9167, 0.5095, 0.9167, 0.5095, 0.9167, 0.5095, 0.9167, 0.5095, 0.9167, 0.5095, 0.9167, 0.5236, 0.9167, 0.5095, 0.9167, 0.625, 0.9167, 0.5095, 0.9167, 0.5236, 0.9167, 0.6227, 0.9167, 0.5095, 0.9167, 0.5095, 0.8333, 0.5095, 0.8333, 0.5095, 0.9167, 0.125, 0.6667, 0.125, 0.6667, 0.125, 0.6667, 0.125, 0.6667, 0.125, 0.5833, 0.125, 0.6667, 0.125, 0.6667, 0.125, 0.5833, 0.5095, 0.8333, 0.625, 0.8333, 0.625, 0.8333, 0.5095, 0.8333, 0.2917, 0.6667, 0.375, 0.6667, 0.375, 0.75, 0.2917, 0.75, 0.7917, 0.625, 0.875, 0.625, 0.875, 0.75, 0.7917, 0.75, 0.375, 0.1667, 0.5, 0.1667, 0.5, 0.25, 0.375, 0.25, 0.625, 0.625, 0.7083, 0.625, 0.7083, 0.75, 0.625, 0.75, 0.7083, 0.625, 0.7917, 0.625, 0.7917, 0.75, 0.7083, 0.75, 0.2083, 0.5, 0.2917, 0.5, 0.2917, 0.5833, 0.2083, 0.5833, 0.125, 0.5, 0.2083, 0.5, 0.2083, 0.5833, 0.125, 0.5833, 0.375, 0.0, 0.5, 0.0, 0.5, 0.08333, 0.375, 0.08333, 0.375, 0.08333, 0.5, 0.08333, 0.5, 0.1667, 0.375, 0.1667, 0.2917, 0.5, 0.375, 0.5, 0.375, 0.5833, 0.2917, 0.5833, 0.2917, 0.5833, 0.375, 0.5833, 0.375, 0.6667, 0.2917, 0.6667, 0.2917, 0.6667, 0.2917, 0.75, 0.375, 0.75, 0.375, 0.6667, 0.7917, 0.625, 0.7917, 0.75, 0.875, 0.75, 0.875, 0.625, 0.375, 0.1667, 0.375, 0.25, 0.5, 0.25, 0.5, 0.1667, 0.625, 0.625, 0.625, 0.75, 0.7083, 0.75, 0.7083, 0.625, 0.7083, 0.625, 0.7083, 0.75, 0.7917, 0.75, 0.7917, 0.625, 0.2083, 0.5, 0.2083, 0.5833, 0.2917, 0.5833, 0.2917, 0.5, 0.125, 0.5, 0.125, 0.5833, 0.2083, 0.5833, 0.2083, 0.5, 0.375, 0.0, 0.375, 0.08333, 0.5, 0.08333, 0.5, 0.0, 0.375, 0.08333, 0.375, 0.1667, 0.5, 0.1667, 0.5, 0.08333, 0.2917, 0.5, 0.2917, 0.5833, 0.375, 0.5833, 0.375, 0.5, 0.2917, 0.5833, 0.2917, 0.6667, 0.375, 0.6667, 0.375, 0.5833, 0.2917, 0.6667, 0.2917, 0.75, 0.375, 0.75, 0.375, 0.6667, 0.7917, 0.625, 0.7917, 0.75, 0.875, 0.75, 0.875, 0.625, 0.375, 0.1667, 0.375, 0.25, 0.5, 0.25, 0.5, 0.1667, 0.625, 0.625, 0.625, 0.75, 0.7083, 0.75, 0.7083, 0.625, 0.7083, 0.625, 0.7083, 0.75, 0.7917, 0.75, 0.7917, 0.625, 0.2083, 0.5, 0.2083, 0.5833, 0.2917, 0.5833, 0.2917, 0.5, 0.125, 0.5, 0.125, 0.5833, 0.2083, 0.5833, 0.2083, 0.5, 0.375, 0.0, 0.375, 0.08333, 0.5, 0.08333, 0.5, 0.0, 0.375, 0.08333, 0.375, 0.1667, 0.5, 0.1667, 0.5, 0.08333, 0.2917, 0.5, 0.2917, 0.5833, 0.375, 0.5833, 0.375, 0.5, 0.2917, 0.5833, 0.2917, 0.6667, 0.375, 0.6667, 0.375, 0.5833, 0.2917, 0.6667, 0.375, 0.6667, 0.375, 0.75, 0.2917, 0.75, 0.7917, 0.625, 0.875, 0.625, 0.875, 0.75, 0.7917, 0.75, 0.375, 0.1667, 0.5, 0.1667, 0.5, 0.25, 0.375, 0.25, 0.625, 0.625, 0.7083, 0.625, 0.7083, 0.75, 0.625, 0.75, 0.7083, 0.625, 0.7917, 0.625, 0.7917, 0.75, 0.7083, 0.75, 0.2083, 0.5, 0.2917, 0.5, 0.2917, 0.5833, 0.2083, 0.5833, 0.125, 0.5, 0.2083, 0.5, 0.2083, 0.5833, 0.125, 0.5833, 0.375, 0.0, 0.5, 0.0, 0.5, 0.08333, 0.375, 0.08333, 0.375, 0.08333, 0.5, 0.08333, 0.5, 0.1667, 0.375, 0.1667, 0.2917, 0.5, 0.375, 0.5, 0.375, 0.5833, 0.2917, 0.5833, 0.2917, 0.5833, 0.375, 0.5833, 0.375, 0.6667, 0.2917, 0.6667, 0.125, 0.5, 0.125, 0.5833, 0.125, 0.5833, 0.125, 0.5, 0.625, 0.625, 0.625, 0.75, 0.625, 0.75, 0.625, 0.625, 0.375, 0.25, 0.5, 0.25, 0.5, 0.25, 0.375, 0.25, 0.2917, 0.75, 0.375, 0.75, 0.375, 0.75, 0.2917, 0.75, 0.2917, 0.6667, 0.2917, 0.75, 0.2917, 0.75, 0.2917, 0.6667, 0.2917, 0.5833, 0.2917, 0.6667, 0.2917, 0.6667, 0.2917, 0.5833, 0.2083, 0.5833, 0.2917, 0.5833, 0.2917, 0.5833, 0.2083, 0.5833, 0.125, 0.5833, 0.2083, 0.5833, 0.2083, 0.5833, 0.125, 0.5833, 0.125, 0.5833, 0.125, 0.5, 0.125, 0.5, 0.125, 0.5833, 0.625, 0.75, 0.625, 0.625, 0.625, 0.625, 0.625, 0.75, 0.5, 0.25, 0.375, 0.25, 0.375, 0.25, 0.5, 0.25, 0.375, 0.75, 0.2917, 0.75, 0.2917, 0.75, 0.375, 0.75, 0.2917, 0.75, 0.2917, 0.6667, 0.2917, 0.6667, 0.2917, 0.75, 0.2917, 0.6667, 0.2917, 0.5833, 0.2917, 0.5833, 0.2917, 0.6667, 0.2917, 0.5833, 0.2083, 0.5833, 0.2083, 0.5833, 0.2917, 0.5833, 0.2083, 0.5833, 0.125, 0.5833, 0.125, 0.5833, 0.2083, 0.5833, 0.5, 0.9167, 0.5, 1.0, 0.625, 1.0, 0.625, 0.9167, 0.2917, 0.6667, 0.2917, 0.75, 0.375, 0.75, 0.375, 0.6667, 0.7917, 0.625, 0.7917, 0.75, 0.875, 0.75, 0.875, 0.625, 0.5417, 0.25, 0.5417, 0.375, 0.625, 0.375, 0.625, 0.25, 0.375, 0.1667, 0.375, 0.25, 0.5, 0.25, 0.5, 0.1667, 0.375, 0.25, 0.375, 0.375, 0.4583, 0.375, 0.4583, 0.25, 0.4583, 0.25, 0.4583, 0.375, 0.5417, 0.375, 0.5417, 0.25, 0.625, 0.625, 0.625, 0.75, 0.7083, 0.75, 0.7083, 0.625, 0.7083, 0.625, 0.7083, 0.75, 0.7917, 0.75, 0.7917, 0.625, 0.125, 0.6667, 0.125, 0.75, 0.2083, 0.75, 0.2083, 0.6667, 0.2083, 0.6667, 0.2083, 0.75, 0.2917, 0.75, 0.2917, 0.6667, 0.2083, 0.5, 0.2083, 0.5833, 0.2917, 0.5833, 0.2917, 0.5, 0.2083, 0.5833, 0.2083, 0.6667, 0.2917, 0.6667, 0.2917, 0.5833, 0.125, 0.5, 0.125, 0.5833, 0.2083, 0.5833, 0.2083, 0.5, 0.125, 0.5833, 0.125, 0.6667, 0.2083, 0.6667, 0.2083, 0.5833, 0.375, 0.0, 0.375, 0.08333, 0.5, 0.08333, 0.5, 0.0, 0.375, 0.08333, 0.375, 0.1667, 0.5, 0.1667, 0.5, 0.08333, 0.2917, 0.5, 0.2917, 0.5833, 0.375, 0.5833, 0.375, 0.5, 0.2917, 0.5833, 0.2917, 0.6667, 0.375, 0.6667, 0.375, 0.5833, 0.5, 0.75, 0.5, 0.8333, 0.625, 0.8333, 0.625, 0.75, 0.5, 0.8333, 0.5, 0.8333, 0.625, 0.8333, 0.625, 0.8333, 0.5, 0.8333, 0.5, 0.8333, 0.625, 0.8333, 0.625, 0.8333, 0.125, 0.5833, 0.125, 0.5833, 0.125, 0.6667, 0.125, 0.6667, 0.625, 0.9167, 0.625, 0.9167, 0.5, 0.9167, 0.5, 0.9167, 0.625, 0.9167, 0.625, 0.9167, 0.5662, 0.9167, 0.625, 0.9167, 0.625, 0.9167, 0.625, 0.9167, 0.625, 0.9167, 0.625, 0.9167, 0.625, 0.9167, 0.625, 0.9167, 0.5, 0.9167, 0.5, 0.9167, 0.625, 0.8333, 0.625, 0.8333, 0.625, 0.8333, 0.625, 0.8333, 0.125, 0.5833, 0.125, 0.5833, 0.125, 0.6667, 0.125, 0.6667, 0.625, 0.8333, 0.625, 0.8333, 0.625, 0.8333, 0.625, 0.8333, 0.5, 0.8333, 0.5, 0.8333, 0.5662, 0.8333, 0.625, 0.8333, 0.625, 0.9167, 0.625, 0.9167, 0.5341, 0.9167, 0.5662, 0.9167, 0.5, 0.8333, 0.5, 0.8333, 0.5341, 0.8333, 0.5662, 0.8333, 0.625, 0.8333, 0.5662, 0.8333, 0.625, 0.8333, 0.625, 0.8333, 0.625, 0.9167, 0.5662, 0.9167, 0.5, 0.9167, 0.5, 0.9167, 0.125, 0.5833, 0.125, 0.5833, 0.125, 0.6667, 0.125, 0.6667, 0.125, 0.5833, 0.125, 0.5833, 0.125, 0.6667, 0.125, 0.6667, 0.625, 0.9167, 0.625, 0.9167, 0.5, 0.9167, 0.5, 0.9167, 0.625, 0.8333, 0.625, 0.8333, 0.625, 0.8333, 0.625, 0.8333, 0.5, 0.8333, 0.5, 0.8333, 0.625, 0.8333, 0.625, 0.8333, 0.625, 0.9167, 0.625, 0.9167, 0.625, 0.9167, 0.625, 0.9167, 0.5, 0.9167, 0.5, 0.9167, 0.5, 0.9167, 0.125, 0.6667, 0.125, 0.6667, 0.125, 0.5833, 0.125, 0.5833, 0.125, 0.5833, 0.125, 0.5833, 0.125, 0.6667, 0.125, 0.6667, 0.625, 0.9167, 0.625, 0.9167, 0.625, 0.9167, 0.625, 0.9167, 0.125, 0.6667, 0.125, 0.6667, 0.125, 0.5833, 0.125, 0.5833, 0.125, 0.6667, 0.125, 0.6667, 0.125, 0.5833, 0.125, 0.5833, 0.625, 0.9167, 0.625, 0.9167, 0.625, 0.9167, 0.625, 0.9167, 0.125, 0.5833, 0.125, 0.5833, 0.125, 0.6667, 0.125, 0.6667, 0.625, 0.8333, 0.625, 0.8333, 0.625, 0.8333, 0.625, 0.8333, 0.125, 0.6667, 0.125, 0.6667, 0.125, 0.5833, 0.125, 0.5833, 0.625, 0.9167, 0.625, 0.9167, 0.625, 0.9167, 0.625, 0.9167, 0.125, 0.5833, 0.125, 0.5833, 0.125, 0.6667, 0.125, 0.6667, 0.625, 0.8333, 0.625, 0.8333, 0.625, 0.8333, 0.625, 0.8333, 0.625, 0.8333, 0.625, 0.8333, 0.625, 0.8333, 0.625, 0.8333, 0.625, 0.8333, 0.625, 0.8333, 0.625, 0.8333, 0.625, 0.8333, 0.125, 0.5833, 0.125, 0.5833, 0.125, 0.6667, 0.125, 0.6667, 0.625, 0.9167, 0.625, 0.9167, 0.625, 0.9167, 0.625, 0.9167, 0.625, 0.8333, 0.625, 0.8333, 0.625, 0.8333, 0.625, 0.8333, 0.125, 0.5833, 0.125, 0.5833, 0.125, 0.6667, 0.125, 0.6667, 0.125, 0.6667, 0.125, 0.6667, 0.125, 0.6667, 0.125, 0.6667, 0.125, 0.6667, 0.125, 0.6667, 0.125, 0.5833, 0.125, 0.5833, 0.625, 0.9167, 0.625, 0.9167, 0.625, 0.9167, 0.625, 0.9167, 0.125, 0.5833, 0.125, 0.5833, 0.125, 0.6667, 0.125, 0.6667, 0.625, 0.9167, 0.625, 0.9167, 0.625, 0.9167, 0.625, 0.9167, 0.125, 0.6667, 0.125, 0.6667, 0.125, 0.5833, 0.125, 0.5833, 0.125, 0.5833, 0.125, 0.5833, 0.125, 0.6667, 0.125, 0.6667, 0.125, 0.6667, 0.125, 0.6667, 0.125, 0.5833, 0.125, 0.5833, 0.625, 0.8333, 0.625, 0.8333, 0.625, 0.8333, 0.625, 0.8333, 0.125, 0.5833, 0.125, 0.5833, 0.125, 0.6667, 0.125, 0.6667, 0.625, 0.9167, 0.625, 0.9167, 0.625, 0.9167, 0.625, 0.9167, 0.625, 0.9167, 0.625, 0.9167, 0.625, 0.9167, 0.625, 0.9167, 0.625, 0.9167, 0.625, 0.9167, 0.625, 0.9167, 0.625, 0.9167, 0.125, 0.6667, 0.125, 0.6667, 0.125, 0.6667, 0.125, 0.6667, 0.625, 0.9167, 0.625, 0.9167, 0.625, 0.9167, 0.625, 0.9167, 0.125, 0.6667, 0.125, 0.6667, 0.125, 0.6667, 0.125, 0.6667, 0.625, 0.9167, 0.625, 0.9167, 0.625, 0.9167, 0.625, 0.9167, 0.125, 0.6667, 0.125, 0.6667, 0.125, 0.6667, 0.125, 0.6667, 0.125, 0.5833, 0.125, 0.5833, 0.125, 0.6667, 0.125, 0.6667, 0.5341, 0.8333, 0.5095, 0.8333, 0.625, 0.8333, 0.625, 0.8333, 0.5662, 0.9167, 0.5341, 0.9167, 0.5, 0.9167, 0.5, 0.9167, 0.5662, 0.8333, 0.5341, 0.8333, 0.625, 0.8333, 0.625, 0.8333, 0.125, 0.5833, 0.125, 0.5833, 0.125, 0.6667, 0.125, 0.6667, 0.5, 0.8333, 0.5, 0.9167, 0.5095, 0.9167, 0.5095, 0.8333, 0.625, 0.9167, 0.625, 0.9167, 0.5095, 0.9167, 0.5095, 0.9167, 0.5, 0.8333, 0.5, 0.8333, 0.5095, 0.8333, 0.5341, 0.8333, 0.625, 0.9167, 0.625, 0.9167, 0.5095, 0.9167, 0.5341, 0.9167, 0.5341, 0.9167, 0.5095, 0.9167, 0.5, 0.9167, 0.5, 0.9167, 0.5095, 0.8333, 0.5095, 0.8333, 0.625, 0.8333, 0.625, 0.8333, 0.5095, 0.8333, 0.5095, 0.8333, 0.625, 0.8333, 0.625, 0.8333, 0.125, 0.5833, 0.125, 0.5833, 0.125, 0.6667, 0.125, 0.6667, 0.5095, 0.9167, 0.5095, 0.9167, 0.5095, 0.8333, 0.5095, 0.8333, 0.5095, 0.9167, 0.5095, 0.9167, 0.5095, 0.8333, 0.5095, 0.8333, 0.125, 0.5833, 0.125, 0.5833, 0.125, 0.6667, 0.125, 0.6667, 0.5095, 0.8333, 0.5095, 0.8333, 0.625, 0.8333, 0.625, 0.8333, 0.625, 0.9167, 0.625, 0.9167, 0.5095, 0.9167, 0.5095, 0.9167, 0.5095, 0.9167, 0.5095, 0.9167, 0.5095, 0.8333, 0.5095, 0.8333, 0.125, 0.5833, 0.125, 0.5833, 0.125, 0.6667, 0.125, 0.6667, 0.5095, 0.8333, 0.5095, 0.8333, 0.625, 0.8333, 0.625, 0.8333, 0.625, 0.9167, 0.625, 0.9167, 0.5095, 0.9167, 0.5095, 0.9167, 0.5095, 0.9167, 0.625, 0.9167, 0.625, 0.8333, 0.5095, 0.8333, 0.125, 0.5833, 0.125, 0.5833, 0.125, 0.6667, 0.125, 0.6667, 0.125, 0.6667, 0.125, 0.6667, 0.125, 0.6667, 0.125, 0.6667, 0.5095, 0.9167, 0.5095, 0.9167, 0.5095, 0.8333, 0.5095, 0.8333, 0.6227, 0.9167, 0.6227, 0.9167, 0.5236, 0.9167, 0.5236, 0.9167, 0.5095, 0.9167, 0.5236, 0.9167, 0.6227, 0.9167, 0.625, 0.9167, 0.625, 0.9167, 0.625, 0.9167, 0.5095, 0.9167, 0.5095, 0.9167, 0.5095, 0.9167, 0.5236, 0.9167, 0.5236, 0.9167, 0.5095, 0.9167, 0.5095, 0.9167, 0.5095, 0.9167, 0.5095, 0.9167, 0.5095, 0.9167, 0.625, 0.9167, 0.625, 0.9167, 0.5095, 0.9167, 0.5095, 0.9167, 0.5095, 0.9167, 0.5095, 0.9167, 0.625, 0.9167, 0.625, 0.9167, 0.125, 0.6667, 0.125, 0.6667, 0.125, 0.6667, 0.125, 0.6667, 0.125, 0.6667, 0.125, 0.6667, 0.125, 0.6667, 0.125, 0.6667, 0.5095, 0.9167, 0.5095, 0.9167, 0.5095, 0.9167, 0.5095, 0.9167, 0.5095, 0.9167, 0.5095, 0.9167, 0.5236, 0.9167, 0.5095, 0.9167, 0.625, 0.9167, 0.6227, 0.9167, 0.5236, 0.9167, 0.5095, 0.9167, 0.5095, 0.9167, 0.5095, 0.9167, 0.5095, 0.8333, 0.5095, 0.8333, 0.125, 0.6667, 0.125, 0.6667, 0.125, 0.6667, 0.125, 0.6667, 0.125, 0.5833, 0.125, 0.5833, 0.125, 0.6667, 0.125, 0.6667, 0.5095, 0.8333, 0.5095, 0.8333, 0.625, 0.8333, 0.625, 0.8333, 0.2917, 0.6667, 0.2917, 0.75, 0.375, 0.75, 0.375, 0.6667, 0.7917, 0.625, 0.7917, 0.75, 0.875, 0.75, 0.875, 0.625, 0.375, 0.1667, 0.375, 0.25, 0.5, 0.25, 0.5, 0.1667, 0.625, 0.625, 0.625, 0.75, 0.7083, 0.75, 0.7083, 0.625, 0.7083, 0.625, 0.7083, 0.75, 0.7917, 0.75, 0.7917, 0.625, 0.2083, 0.5, 0.2083, 0.5833, 0.2917, 0.5833, 0.2917, 0.5, 0.125, 0.5, 0.125, 0.5833, 0.2083, 0.5833, 0.2083, 0.5, 0.375, 0.0, 0.375, 0.08333, 0.5, 0.08333, 0.5, 0.0, 0.375, 0.08333, 0.375, 0.1667, 0.5, 0.1667, 0.5, 0.08333, 0.2917, 0.5, 0.2917, 0.5833, 0.375, 0.5833, 0.375, 0.5, 0.2917, 0.5833, 0.2917, 0.6667, 0.375, 0.6667, 0.375, 0.5833, 0.2917, 0.6667, 0.375, 0.6667, 0.375, 0.75, 0.2917, 0.75, 0.7917, 0.625, 0.875, 0.625, 0.875, 0.75, 0.7917, 0.75, 0.375, 0.1667, 0.5, 0.1667, 0.5, 0.25, 0.375, 0.25, 0.625, 0.625, 0.7083, 0.625, 0.7083, 0.75, 0.625, 0.75, 0.7083, 0.625, 0.7917, 0.625, 0.7917, 0.75, 0.7083, 0.75, 0.2083, 0.5, 0.2917, 0.5, 0.2917, 0.5833, 0.2083, 0.5833, 0.125, 0.5, 0.2083, 0.5, 0.2083, 0.5833, 0.125, 0.5833, 0.375, 0.0, 0.5, 0.0, 0.5, 0.08333, 0.375, 0.08333, 0.375, 0.08333, 0.5, 0.08333, 0.5, 0.1667, 0.375, 0.1667, 0.2917, 0.5, 0.375, 0.5, 0.375, 0.5833, 0.2917, 0.5833, 0.2917, 0.5833, 0.375, 0.5833, 0.375, 0.6667, 0.2917, 0.6667, 0.2917, 0.6667, 0.375, 0.6667, 0.375, 0.75, 0.2917, 0.75, 0.7917, 0.625, 0.875, 0.625, 0.875, 0.75, 0.7917, 0.75, 0.375, 0.1667, 0.5, 0.1667, 0.5, 0.25, 0.375, 0.25, 0.625, 0.625, 0.7083, 0.625, 0.7083, 0.75, 0.625, 0.75, 0.7083, 0.625, 0.7917, 0.625, 0.7917, 0.75, 0.7083, 0.75, 0.2083, 0.5, 0.2917, 0.5, 0.2917, 0.5833, 0.2083, 0.5833, 0.125, 0.5, 0.2083, 0.5, 0.2083, 0.5833, 0.125, 0.5833, 0.375, 0.0, 0.5, 0.0, 0.5, 0.08333, 0.375, 0.08333, 0.375, 0.08333, 0.5, 0.08333, 0.5, 0.1667, 0.375, 0.1667, 0.2917, 0.5, 0.375, 0.5, 0.375, 0.5833, 0.2917, 0.5833, 0.2917, 0.5833, 0.375, 0.5833, 0.375, 0.6667, 0.2917, 0.6667, 0.2917, 0.6667, 0.2917, 0.75, 0.375, 0.75, 0.375, 0.6667, 0.7917, 0.625, 0.7917, 0.75, 0.875, 0.75, 0.875, 0.625, 0.375, 0.1667, 0.375, 0.25, 0.5, 0.25, 0.5, 0.1667, 0.625, 0.625, 0.625, 0.75, 0.7083, 0.75, 0.7083, 0.625, 0.7083, 0.625, 0.7083, 0.75, 0.7917, 0.75, 0.7917, 0.625, 0.2083, 0.5, 0.2083, 0.5833, 0.2917, 0.5833, 0.2917, 0.5, 0.125, 0.5, 0.125, 0.5833, 0.2083, 0.5833, 0.2083, 0.5, 0.375, 0.0, 0.375, 0.08333, 0.5, 0.08333, 0.5, 0.0, 0.375, 0.08333, 0.375, 0.1667, 0.5, 0.1667, 0.5, 0.08333, 0.2917, 0.5, 0.2917, 0.5833, 0.375, 0.5833, 0.375, 0.5, 0.2917, 0.5833, 0.2917, 0.6667, 0.375, 0.6667, 0.375, 0.5833, 0.125, 0.5, 0.125, 0.5, 0.125, 0.5833, 0.125, 0.5833, 0.625, 0.625, 0.625, 0.625, 0.625, 0.75, 0.625, 0.75, 0.375, 0.25, 0.375, 0.25, 0.5, 0.25, 0.5, 0.25, 0.2917, 0.75, 0.2917, 0.75, 0.375, 0.75, 0.375, 0.75, 0.2917, 0.6667, 0.2917, 0.6667, 0.2917, 0.75, 0.2917, 0.75, 0.2917, 0.5833, 0.2917, 0.5833, 0.2917, 0.6667, 0.2917, 0.6667, 0.2083, 0.5833, 0.2083, 0.5833, 0.2917, 0.5833, 0.2917, 0.5833, 0.125, 0.5833, 0.125, 0.5833, 0.2083, 0.5833, 0.2083, 0.5833, 0.125, 0.5833, 0.125, 0.5833, 0.125, 0.5, 0.125, 0.5, 0.625, 0.75, 0.625, 0.75, 0.625, 0.625, 0.625, 0.625, 0.5, 0.25, 0.5, 0.25, 0.375, 0.25, 0.375, 0.25, 0.375, 0.75, 0.375, 0.75, 0.2917, 0.75, 0.2917, 0.75, 0.2917, 0.75, 0.2917, 0.75, 0.2917, 0.6667, 0.2917, 0.6667, 0.2917, 0.6667, 0.2917, 0.6667, 0.2917, 0.5833, 0.2917, 0.5833, 0.2917, 0.5833, 0.2917, 0.5833, 0.2083, 0.5833, 0.2083, 0.5833, 0.2083, 0.5833, 0.2083, 0.5833, 0.125, 0.5833, 0.125, 0.5833])
me_cube.materials.append(mat_material)
me_cube.use_remesh_preserve_volume = False
me_cube.use_remesh_preserve_attributes = False
me_cube.use_mirror_x = True
me_cube.use_paint_bone_selection = False
me_cube.use_paint_mask_vertex = True
me_cube.update()
arm_armature = bpy.data.armatures.new('Armature')  # bones are not reproduced

# ---- objects
ob_character_model = bpy.data.objects.new('Character Model', me_cube)
ob_armature = bpy.data.objects.new('Armature', arm_armature)

# ---- transforms, parenting, visibility, modifiers, constraints
ob_character_model.parent = ob_armature
ob_character_model.matrix_parent_inverse = Matrix(((1.0, -0.0, -0.0, -0.01432), (-0.0, 1.0, 0.0, 9.81e-07), (-0.0, -0.0, 1.0, -7.115), (-0.0, 0.0, -0.0, 1.0)))
ob_character_model.location = (0.0, 0.0, 0.0)
ob_character_model.lock_rotations_4d = False
ob_character_model.empty_display_type = 'ARROWS'
ob_character_model.display_type = 'SOLID'
ob_character_model.show_all_edges = True
ob_character_model.lineart.crease_threshold = 0.0
ob_character_model.use_mesh_mirror_x = True
_vg = ob_character_model.vertex_groups.new(name='Hip')
for _i, _w in zip([24, 25, 26, 27, 28, 29, 30, 31, 68, 69, 70, 71, 72, 73, 74, 75, 80, 83, 191, 196, 197, 198, 199, 200, 201, 202, 203, 204, 205, 206, 207, 244, 245, 246, 247, 248, 249, 250, 251, 252, 253, 254, 255, 260, 263], [0.6402, 0.8835, 0.5216, 0.6664, 0.05035, 0.1043, 0.09463, 0.03593, 0.4773, 0.9055, 0.1481, 0.2438, 0.7356, 0.903, 0.06878, 0.1115, 0.01925, 0.008429, 0.02118, 0.6402, 0.8835, 0.9964, 0.7416, 0.5216, 0.6664, 0.05035, 0.04171, 0.1043, 0.09463, 0.03593, 0.1423, 0.4773, 0.9055, 0.9682, 0.656, 0.1481, 0.2438, 0.7356, 0.903, 0.9216, 0.7277, 0.06878, 0.1115, 0.01925, 0.008429]): _vg.add([_i], _w, 'REPLACE')
_vg = ob_character_model.vertex_groups.new(name='Lower Back')
for _i, _w in zip([19, 24, 25, 26, 27, 28, 29, 30, 31, 68, 70, 189, 190, 196, 197, 198, 199, 200, 201, 202, 203, 204, 205, 206, 207, 244, 248], [0.03465, 0.08666, 0.04784, 0.2375, 0.1212, 0.05035, 0.06613, 0.1049, 0.0983, 0.003119, 0.01912, 0.03465, 0.1247, 0.08666, 0.04784, 0.003557, 0.02712, 0.2375, 0.1212, 0.05035, 0.898, 0.06613, 0.1049, 0.0983, 0.00385, 0.003119, 0.01912]): _vg.add([_i], _w, 'REPLACE')
_vg = ob_character_model.vertex_groups.new(name='Upper back')
for _i, _w in zip([17, 18, 19, 22, 23, 24, 26, 27, 28, 29, 30, 31, 68, 129, 144, 147, 148, 153, 160, 176, 185, 186, 188, 189, 190, 191, 194, 195, 196, 199, 200, 201, 202, 203, 204, 205, 206, 207, 244, 247, 316, 331, 334, 336, 337, 338, 340, 341, 347], [0.001284, 0.09196, 0.03465, 0.0, 0.0, 0.06844, 0.07942, 0.05424, 0.05035, 0.6045, 0.5431, 0.1367, 0.009531, 0.002721, 0.009274, 0.02076, 0.04207, 0.02029, 0.04408, 0.0, 0.001284, 0.344, 0.09196, 0.03465, 0.7693, 0.4454, 0.0, 0.0, 0.06844, 0.08862, 0.07942, 0.05424, 0.05035, 0.06026, 0.6045, 0.5431, 0.1367, 0.7916, 0.009531, 0.003233, 0.002721, 0.009274, 0.001742, 0.002175, 0.02076, 0.04207, 0.03554, 0.04943, 0.02029]): _vg.add([_i], _w, 'REPLACE')
_vg = ob_character_model.vertex_groups.new(name='Neck')
for _i, _w in zip([1, 3, 5, 7, 10, 11, 12, 13, 16, 17, 108, 109, 110, 111, 112, 113, 114, 115, 116, 117, 118, 119, 121, 124, 128, 129, 130, 131, 132, 133, 134, 135, 136, 137, 138, 139, 140, 141, 142, 143, 144, 145, 146, 147, 148, 149, 150, 151, 152, 153, 154, 155, 157, 159, 160, 162, 165, 167, 168, 169, 170, 171, 174, 175, 176, 177, 180, 181, 184, 185, 186, 187, 190, 191, 288, 289, 290, 291, 292, 293, 294, 295, 296, 297, 298, 299, 301, 303, 307, 310, 313, 316, 317, 318, 319, 320, 321, 322, 323, 324, 325, 326, 327, 328, 329, 330, 331, 332, 333, 334, 335, 336, 337, 338, 339, 340, 341, 342, 343, 344, 345, 346, 347, 348, 349], [0.2291, 0.09118, 0.0, 0.01529, 0.3855, 0.7325, 0.0, 0.0, 0.5018, 0.4717, 0.04275, 0.3592, 0.04569, 0.0759, 0.1215, 0.05987, 0.0383, 0.03952, 0.0, 0.0, 0.09173, 0.07935, 0.1394, 0.05826, 0.4804, 0.08957, 0.02562, 0.009184, 0.09102, 0.1855, 0.05058, 0.1132, 0.1459, 0.0602, 0.07618, 0.06328, 0.6722, 0.0, 0.09766, 0.07938, 0.06874, 0.1702, 0.002714, 0.0691, 0.1141, 0.0006504, 0.05688, 0.03723, 0.5341, 0.09238, 0.000139, 0.01238, 0.2291, 0.09118, 0.256, 0.2175, 0.0, 0.01529, 0.01504, 0.08591, 0.007312, 0.06042, 0.3855, 0.7325, 1.0, 1.0, 0.0, 0.0, 0.5018, 0.4717, 0.6267, 0.3075, 0.1059, 0.1495, 0.04275, 0.3592, 0.04569, 0.0759, 0.1215, 0.05987, 0.0383, 0.03952, 0.0, 0.0, 0.09173, 0.07935, 0.1394, 0.1258, 0.05826, 0.05177, 0.4804, 0.08957, 0.02562, 0.009184, 0.09102, 0.1855, 0.05058, 0.1132, 0.1459, 0.0602, 0.07618, 0.06328, 0.6722, 0.0, 0.09766, 0.07938, 0.06874, 0.1702, 0.002714, 0.1432, 0.01053, 0.07573, 0.0691, 0.1141, 0.0006504, 0.09744, 0.1181, 0.05688, 0.03723, 0.5341, 0.048, 0.02928, 0.09238, 0.000139, 0.01238]): _vg.add([_i], _w, 'REPLACE')
_vg = ob_character_model.vertex_groups.new(name='Head')
for _i, _w in zip([0, 1, 2, 3, 4, 5, 6, 7, 8, 9, 10, 11, 12, 13, 14, 15, 16, 17, 19, 108, 109, 110, 111, 112, 113, 114, 115, 116, 117, 118, 119, 120, 121, 122, 123, 124, 125, 126, 127, 128, 129, 130, 131, 132, 133, 134, 135, 136, 137, 138, 139, 140, 141, 142, 143, 144, 145, 146, 147, 148, 149, 150, 151, 152, 153, 154, 155, 156, 157, 158, 159, 160, 161, 162, 163, 164, 165, 166, 167, 168, 169, 170, 171, 172, 173, 174, 175, 176, 177, 178, 179, 180, 181, 182, 183, 184, 185, 186, 187, 189, 191, 288, 289, 290, 291, 292, 293, 294, 295, 296, 297, 298, 299, 300, 301, 302, 303, 304, 305, 306, 307, 308, 309, 310, 311, 312, 313, 314, 315, 316, 317, 318, 319, 320, 321, 322, 323, 324, 325, 326, 327, 328, 329, 330, 331, 332, 333, 334, 335, 336, 337, 338, 339, 340, 341, 342, 343, 344, 345, 346, 347, 348, 349], [1.0, 1.0, 1.0, 1.0, 1.0, 1.0, 1.0, 1.0, 1.0, 1.0, 1.0, 1.0, 1.0, 1.0, 1.0, 1.0, 0.0, 0.003651, 0.03465, 1.0, 1.0, 1.0, 1.0, 1.0, 1.0, 1.0, 1.0, 1.0, 1.0, 1.0, 1.0, 1.0, 1.0, 1.0, 1.0, 1.0, 1.0, 1.0, 1.0, 1.0, 1.0, 1.0, 1.0, 1.0, 1.0, 1.0, 1.0, 1.0, 1.0, 1.0, 1.0, 1.0, 1.0, 1.0, 1.0, 1.0, 1.0, 1.0, 1.0, 1.0, 1.0, 1.0, 1.0, 1.0, 1.0, 1.0, 1.0, 1.0, 1.0, 1.0, 1.0, 1.0, 1.0, 1.0, 1.0, 1.0, 1.0, 1.0, 1.0, 1.0, 1.0, 1.0, 1.0, 1.0, 1.0, 1.0, 1.0, 1.0, 1.0, 1.0, 1.0, 1.0, 1.0, 1.0, 1.0, 0.0, 0.003651, 0.02928, 0.0, 0.03465, 0.0, 1.0, 1.0, 1.0, 1.0, 1.0, 1.0, 1.0, 1.0, 1.0, 1.0, 1.0, 1.0, 1.0, 1.0, 1.0, 1.0, 1.0, 1.0, 1.0, 1.0, 1.0, 1.0, 1.0, 1.0, 1.0, 1.0, 1.0, 1.0, 1.0, 1.0, 1.0, 1.0, 1.0, 1.0, 1.0, 1.0, 1.0, 1.0, 1.0, 1.0, 1.0, 1.0, 1.0, 1.0, 1.0, 1.0, 1.0, 1.0, 1.0, 1.0, 1.0, 1.0, 1.0, 1.0, 1.0, 1.0, 1.0, 1.0, 1.0, 1.0, 1.0, 1.0]): _vg.add([_i], _w, 'REPLACE')
_vg = ob_character_model.vertex_groups.new(name='Collarbone.l')
for _i, _w in zip([1, 3, 7, 10, 11, 13, 16, 17, 18, 19, 20, 21, 28, 29, 30, 31, 159, 162, 167, 171, 174, 175, 177, 181, 184, 185, 186, 187, 188, 189, 190, 191, 194, 195, 197, 198, 199, 200, 201, 202, 203, 204, 205, 206, 207, 245, 246, 296, 299, 313, 316, 327, 330, 332, 344, 347, 349], [0.01337, 0.1174, 0.035, 0.2048, 0.08915, 0.04634, 0.4982, 0.5199, 0.0, 0.03465, 0.05503, 0.06056, 0.05035, 0.09624, 0.07481, 0.02709, 0.0, 0.03128, 0.0, 0.02197, 0.2048, 0.08915, 0.0, 0.0, 0.0, 0.0, 0.0, 0.0, 0.0, 0.0, 0.0, 0.0, 0.0, 0.0, 0.0, 0.0, 0.0, 0.0, 0.0, 0.0, 0.0, 0.0, 0.0, 0.0, 0.0, 0.0, 0.0, 0.3333, 0.0, 0.0, 0.0, 0.0, 0.0, 0.0, 0.0, 0.0, 0.0]): _vg.add([_i], _w, 'REPLACE')
_vg = ob_character_model.vertex_groups.new(name='Bicep.l')
for _i, _w in zip([16, 17, 18, 19, 20, 21, 22, 23, 28, 29, 30, 31, 36, 37, 38, 39, 40, 41, 42, 43, 109, 116, 117, 133, 136, 140, 141, 191, 207, 289, 301, 303, 307, 313, 316, 320, 323, 331, 332, 334, 337, 338, 340, 341, 344, 347, 348], [0.0, 0.003436, 0.1506, 0.03465, 0.945, 0.9394, 1.0, 1.0, 0.05035, 0.1193, 0.1821, 0.06802, 0.9825, 1.0, 1.0, 1.0, 0.0129, 0.1706, 0.1879, 0.0291, 0.009529, 0.3333, 0.01147, 0.02843, 0.00718, 0.05933, 0.01944, 0.02016, 0.02654, 0.005185, 0.07584, 0.02004, 0.01294, 0.01335, 0.05139, 0.008418, 0.0009583, 0.01113, 0.09996, 0.02636, 0.02618, 0.06026, 0.009025, 0.01806, 0.01928, 0.05772, 2.224e-05]): _vg.add([_i], _w, 'REPLACE')
_vg = ob_character_model.vertex_groups.new(name='Forearm.l')
for _i, _w in zip([23, 36, 37, 38, 39, 40, 41, 42, 43, 316, 317, 319, 322, 331, 332, 334, 336, 337, 338, 340, 341, 342, 343, 347, 348], [0.0, 0.01752, 0.0, 0.0, 0.0, 0.9871, 0.8294, 0.8121, 0.9709, 0.005571, 0.001337, 0.008806, 0.003644, 0.04706, 0.008593, 0.002931, 0.01145, 0.05761, 0.07806, 0.01744, 0.01541, 0.03585, 0.03342, 0.01915, 0.0001195]): _vg.add([_i], _w, 'REPLACE')
_vg = ob_character_model.vertex_groups.new(name='Collarbone.r')
for _i, _w in zip([3, 7, 10, 11, 13, 16, 17, 18, 19, 22, 23, 25, 26, 27, 28, 29, 30, 31, 69, 116, 119, 128, 129, 140, 143, 145, 152, 153, 155, 157, 159, 162, 167, 171, 174, 175, 177, 181, 184, 185, 186, 187, 188, 189, 190, 191, 192, 193, 198, 199, 202, 203, 204, 205, 206, 207, 246], [0.0, 0.0, 0.2048, 0.08915, 0.0, 0.0, 0.0, 0.0, 0.0, 0.0, 0.0, 0.0, 0.0, 0.0, 0.0, 0.0, 0.0, 0.0, 0.0, 0.3333, 0.0, 0.0, 0.0, 0.0, 0.0, 0.0, 0.0, 0.0, 0.0, 0.01337, 0.1174, 0.03128, 0.035, 0.02197, 0.2048, 0.08915, 0.0, 0.04634, 0.4982, 0.5199, 0.0, 0.0, 0.0, 0.03465, 0.0, 0.0, 0.05503, 0.06056, 0.0, 0.0, 0.05035, 0.0, 0.09624, 0.07481, 0.02709, 0.0, 0.0]): _vg.add([_i], _w, 'REPLACE')
_vg = ob_character_model.vertex_groups.new(name='Bicep.r')
for _i, _w in zip([109, 121, 124, 128, 129, 133, 136, 144, 145, 147, 148, 152, 153, 154, 184, 185, 188, 189, 191, 192, 193, 194, 195, 202, 204, 205, 206, 207, 212, 213, 214, 215, 216, 217, 218, 219, 289, 296, 297, 303, 320, 323, 327, 328, 334, 340, 341], [0.005185, 0.07584, 0.01294, 0.01335, 0.05139, 0.008418, 0.0009583, 0.01113, 0.09996, 0.02618, 0.06026, 0.01928, 0.05772, 2.224e-05, 0.0, 0.003436, 0.1506, 0.03465, 0.02016, 0.945, 0.9394, 1.0, 1.0, 0.05035, 0.1193, 0.1821, 0.06802, 0.02654, 0.9825, 1.0, 1.0, 1.0, 0.0129, 0.1706, 0.1879, 0.0291, 0.009529, 0.3333, 0.01147, 0.02004, 0.02843, 0.00718, 0.05933, 0.01944, 0.02636, 0.009025, 0.01806]): _vg.add([_i], _w, 'REPLACE')
_vg = ob_character_model.vertex_groups.new(name='Forearm.r')
for _i, _w in zip([129, 130, 132, 135, 144, 145, 147, 148, 150, 151, 153, 154, 195, 212, 213, 214, 215, 216, 217, 218, 219, 334, 336, 340, 341], [0.005571, 0.001337, 0.008806, 0.003644, 0.04706, 0.008593, 0.05761, 0.07806, 0.03585, 0.03342, 0.01915, 0.0001195, 0.0, 0.01752, 0.0, 0.0, 0.0, 0.9871, 0.8294, 0.8121, 0.9709, 0.002931, 0.01145, 0.01744, 0.01541]): _vg.add([_i], _w, 'REPLACE')
_vg = ob_character_model.vertex_groups.new(name='Thigh.l')
for _i, _w in zip([24, 25, 26, 27, 29, 30, 60, 61, 62, 63, 64, 65, 66, 67, 68, 69, 70, 71, 72, 73, 74, 75, 80, 81, 82, 83, 84, 85, 86, 87, 107, 199, 207, 246, 247, 252, 253], [0.0, 0.06869, 0.0, 0.0, 0.009471, 0.0005325, 0.0, 0.0, 0.0, 0.0, 0.0, 0.0, 0.0, 0.0, 0.9609, 0.0, 0.9609, 0.0, 0.9609, 1.0, 1.0, 0.9609, 0.9609, 0.9609, 0.9609, 0.9609, 0.08553, 0.0, 0.08555, 0.1253, 0.0, 0.0, 0.004567, 0.0, 0.0, 0.0392, 0.007646]): _vg.add([_i], _w, 'REPLACE')
_vg = ob_character_model.vertex_groups.new(name='Shin.l')
for _i, _w in zip([76, 77, 78, 79, 80, 81, 82, 83, 84, 85, 86, 87, 88, 89, 90, 91, 100, 101, 102, 103], [1.0, 1.0, 1.0, 1.0, 0.07298, 0.06801, 0.07459, 0.1242, 1.0, 1.0, 1.0, 1.0, 0.05098, 0.0, 0.05131, 0.0, 0.0, 0.0, 0.0, 0.03473]): _vg.add([_i], _w, 'REPLACE')
_vg = ob_character_model.vertex_groups.new(name='foot.l')
for _i, _w in zip([76, 77, 78, 79, 88, 89, 90, 91, 92, 93, 96, 97, 98, 99, 100, 101, 102, 103, 106, 107], [1.0, 1.0, 1.0, 1.0, 1.0, 1.0, 1.0, 1.0, 0.01649, 0.002218, 1.0, 1.0, 1.0, 1.0, 1.0, 1.0, 1.0, 1.0, 1.0, 1.0]): _vg.add([_i], _w, 'REPLACE')
_vg = ob_character_model.vertex_groups.new(name='toes.l')
for _i, _w in zip([78, 88, 89, 90, 91, 92, 93, 94, 95, 96, 97, 98, 99, 100, 102, 103, 104, 105, 106, 107], [0.0, 0.1722, 0.0, 0.0, 0.0, 1.0, 1.0, 1.0, 1.0, 1.0, 1.0, 1.0, 1.0, 0.0, 0.0, 0.0962, 1.0, 1.0, 1.0, 1.0]): _vg.add([_i], _w, 'REPLACE')
_vg = ob_character_model.vertex_groups.new(name='Thigh.r')
for _i, _w in zip([196, 197, 199, 200, 201, 204, 205, 207, 236, 237, 238, 239, 240, 241, 242, 243, 244, 245, 246, 247, 248, 249, 250, 251, 252, 253, 254, 255, 260, 261, 262, 263, 264, 265, 266, 267, 287], [0.0, 0.06869, 0.0, 0.0, 0.0, 0.009471, 0.0005325, 0.004567, 0.0, 0.0, 0.0, 0.0, 0.0, 0.0, 0.0, 0.0, 0.9609, 0.0, 0.0, 0.0, 0.9609, 0.0, 0.9609, 1.0, 0.0392, 0.007646, 1.0, 0.9609, 0.9609, 0.9609, 0.9609, 0.9609, 0.08553, 0.0, 0.08555, 0.1253, 0.0]): _vg.add([_i], _w, 'REPLACE')
_vg = ob_character_model.vertex_groups.new(name='Shin.r')
for _i, _w in zip([256, 257, 258, 259, 260, 261, 262, 263, 264, 265, 266, 267, 268, 269, 270, 271, 280, 281, 282, 283], [1.0, 1.0, 1.0, 1.0, 0.07298, 0.06801, 0.07459, 0.1242, 1.0, 1.0, 1.0, 1.0, 0.05098, 0.0, 0.05131, 0.0, 0.0, 0.0, 0.0, 0.03473]): _vg.add([_i], _w, 'REPLACE')
_vg = ob_character_model.vertex_groups.new(name='foot.r')
for _i, _w in zip([256, 257, 258, 259, 268, 269, 270, 271, 272, 273, 276, 277, 278, 279, 280, 281, 282, 283, 286, 287], [1.0, 1.0, 1.0, 1.0, 1.0, 1.0, 1.0, 1.0, 0.01649, 0.002218, 1.0, 1.0, 1.0, 1.0, 1.0, 1.0, 1.0, 1.0, 1.0, 1.0]): _vg.add([_i], _w, 'REPLACE')
_vg = ob_character_model.vertex_groups.new(name='toes.r')
for _i, _w in zip([258, 268, 269, 270, 271, 272, 273, 274, 275, 276, 277, 278, 279, 280, 282, 283, 284, 285, 286, 287], [0.0, 0.1722, 0.0, 0.0, 0.0, 1.0, 1.0, 1.0, 1.0, 1.0, 1.0, 1.0, 1.0, 0.0, 0.0, 0.0962, 1.0, 1.0, 1.0, 1.0]): _vg.add([_i], _w, 'REPLACE')
_vg = ob_character_model.vertex_groups.new(name='hand.l')
for _i, _w in zip([32, 33, 34, 35, 45, 47, 48, 49, 50, 51, 52, 53, 55, 56, 57, 58, 59, 62, 63], [0.05996, 0.9166, 0.06857, 0.9052, 1.0, 1.0, 0.6628, 0.8906, 0.1368, 0.8521, 0.02596, 0.1309, 0.1071, 0.03559, 0.08775, 0.01473, 0.08172, 0.1423, 0.03753]): _vg.add([_i], _w, 'REPLACE')
_vg = ob_character_model.vertex_groups.new(name='Thumb1.l')
for _i, _w in zip([32, 33, 34, 35, 44, 46, 47, 48, 50, 60, 61, 62, 63], [0.0, 0.08335, 0.0, 0.09476, 0.6094, 0.6094, 0.0, 0.6094, 0.6094, 0.6094, 0.6094, 0.6094, 0.6094]): _vg.add([_i], _w, 'REPLACE')
_vg = ob_character_model.vertex_groups.new(name='thumb2.l')
for _i, _w in zip([44, 46, 48, 49, 50, 51, 54, 58, 60, 61, 62, 63, 64, 65, 66], [0.03626, 0.05884, 0.2078, 0.02416, 0.6115, 0.06433, 0.01443, 0.006832, 0.9748, 0.9249, 0.7005, 0.3111, 0.02951, 0.02997, 0.01039]): _vg.add([_i], _w, 'REPLACE')
_vg = ob_character_model.vertex_groups.new(name='thumb3.l')
for _i, _w in zip([48, 50, 60, 61, 62, 63, 64, 65, 66, 67], [0.03398, 0.1436, 0.004233, 0.05417, 0.1572, 0.6513, 0.9705, 0.97, 0.9896, 1.0]): _vg.add([_i], _w, 'REPLACE')
_vg = ob_character_model.vertex_groups.new(name='Upper Fingers.l')
_vg = ob_character_model.vertex_groups.new(name='Lower Fingers.l')
for _i, _w in zip([48, 49, 50, 51, 52, 53, 54, 55, 56, 57, 58, 59, 158, 159, 161, 163, 166, 167, 168, 170, 171, 173, 179, 183, 197, 198, 201, 202, 203, 224, 225, 226, 227, 228, 229, 230, 231, 232, 233, 234, 235, 238, 239, 240, 241, 242, 243, 245, 246, 249, 251, 252, 290, 293, 302, 304, 308, 309, 312, 315, 316, 318, 321, 324, 330, 331, 333, 335, 336, 337, 338, 339, 340, 342, 343, 346, 347, 348, 349], [0.03655, 0.0852, 0.05392, 0.08358, 0.974, 0.8691, 0.9856, 0.8929, 0.9644, 0.9122, 0.9784, 0.9183, 0.3608, 0.0, 0.0, 0.0, 0.0, 0.0, 0.0, 0.0, 0.0, 0.0004878, 0.0, 0.01268, 0.0, 0.0, 0.0, 0.05035, 0.0, 0.0, 0.0, 0.0, 0.0, 0.0, 0.0, 0.0, 0.0, 0.0, 0.0, 0.0, 0.0, 0.0, 0.0, 0.0, 0.0, 0.0, 0.0, 0.0, 0.0, 0.0, 0.0, 0.0, 0.0, 0.0, 0.0, 0.0, 0.0, 0.0, 0.3399, 0.0, 0.07674, 0.0, 0.0, 0.0, 0.0, 0.08106, 0.0, 0.0, 0.0, 0.1902, 0.003729, 0.0, 0.0, 0.01254, 0.0002395, 0.0, 0.237, 0.9974, 0.0]): _vg.add([_i], _w, 'REPLACE')
_vg = ob_character_model.vertex_groups.new(name='hand.r')
for _i, _w in zip([208, 209, 210, 211, 221, 223, 224, 225, 226, 227, 228, 229, 231, 232, 233, 234, 235, 238, 239], [0.05996, 0.9166, 0.06857, 0.9052, 1.0, 1.0, 0.6628, 0.8906, 0.1368, 0.8521, 0.02596, 0.1309, 0.1071, 0.03559, 0.08775, 0.01473, 0.08172, 0.1423, 0.03753]): _vg.add([_i], _w, 'REPLACE')
_vg = ob_character_model.vertex_groups.new(name='Thumb1.r')
for _i, _w in zip([208, 209, 210, 211, 220, 222, 223, 224, 226, 236, 237, 238, 239], [0.0, 0.08335, 0.0, 0.09476, 0.6094, 0.6094, 0.0, 0.6094, 0.6094, 0.6094, 0.6094, 0.6094, 0.6094]): _vg.add([_i], _w, 'REPLACE')
_vg = ob_character_model.vertex_groups.new(name='thumb2.r')
for _i, _w in zip([220, 222, 224, 225, 226, 227, 230, 234, 236, 237, 238, 239, 240, 241, 242], [0.03626, 0.05884, 0.2078, 0.02416, 0.6115, 0.06433, 0.01443, 0.006832, 0.9748, 0.9249, 0.7005, 0.3111, 0.02951, 0.02997, 0.01039]): _vg.add([_i], _w, 'REPLACE')
_vg = ob_character_model.vertex_groups.new(name='thumb3.r')
for _i, _w in zip([224, 226, 236, 237, 238, 239, 240, 241, 242, 243], [0.03398, 0.1436, 0.004233, 0.05417, 0.1572, 0.6513, 0.9705, 0.97, 0.9896, 1.0]): _vg.add([_i], _w, 'REPLACE')
_vg = ob_character_model.vertex_groups.new(name='Upper Fingers.r')
_vg = ob_character_model.vertex_groups.new(name='Lower Fingers.r')
for _i, _w in zip([2, 3, 6, 7, 9, 15, 25, 27, 28, 48, 49, 50, 51, 52, 53, 54, 55, 56, 57, 58, 59, 62, 63, 64, 65, 66, 67, 69, 71, 73, 110, 113, 122, 125, 127, 129, 131, 134, 137, 143, 144, 146, 147, 148, 149, 150, 151, 153, 154, 155, 161, 163, 168, 170, 171, 179, 198, 203, 224, 225, 226, 227, 228, 229, 230, 231, 232, 233, 234, 235, 246, 252, 304, 309, 315, 335, 336, 340, 346], [0.3608, 0.0, 0.0, 0.0, 0.0004878, 0.01268, 0.0, 0.0, 0.05035, 0.0, 0.0, 0.0, 0.0, 0.0, 0.0, 0.0, 0.0, 0.0, 0.0, 0.0, 0.0, 0.0, 0.0, 0.0, 0.0, 0.0, 0.0, 0.0, 0.0, 0.0, 0.0, 0.0, 0.0, 0.0, 0.3399, 0.07674, 0.0, 0.0, 0.0, 0.0, 0.08106, 0.0, 0.1902, 0.003729, 0.0, 0.01254, 0.0002395, 0.237, 0.9974, 0.0, 0.0, 0.0, 0.0, 0.0, 0.0, 0.0, 0.0, 0.0, 0.03655, 0.0852, 0.05392, 0.08358, 0.974, 0.8691, 0.9856, 0.8929, 0.9644, 0.9122, 0.9784, 0.9183, 0.0, 0.0, 0.0, 0.0, 0.0, 0.0, 0.0, 0.0, 0.0]): _vg.add([_i], _w, 'REPLACE')
_vg = ob_character_model.vertex_groups.new(name='Hips')
for _i, _w in zip([24, 25, 26, 27, 68, 69, 70, 71, 93, 196, 197, 198, 200, 201, 244, 245, 246, 247, 248, 249, 273], [1.0, 1.0, 1.0, 1.0, 1.0, 1.0, 1.0, 1.0, 0.0, 1.0, 1.0, 1.0, 1.0, 1.0, 1.0, 1.0, 1.0, 1.0, 1.0, 1.0, 0.0]): _vg.add([_i], _w, 'REPLACE')
_vg = ob_character_model.vertex_groups.new(name='Spine')
_vg.add([24, 25, 26, 27, 28, 29, 30, 31, 196, 197, 198, 199, 200, 201, 202, 203, 204, 205, 206, 207], 1.0, 'REPLACE')
_vg = ob_character_model.vertex_groups.new(name='Chest')
_vg.add([18, 19, 22, 23, 28, 29, 30, 31, 188, 189, 190, 191, 194, 195, 202, 203, 204, 205, 206, 207], 1.0, 'REPLACE')
_vg = ob_character_model.vertex_groups.new(name='neck')
for _i, _w in zip([10, 11, 16, 17, 174, 175, 176, 177, 184, 185, 186, 187], [0.7, 0.7, 0.7, 0.7, 0.7, 0.7, 0.7, 0.7, 0.7, 0.7, 0.7, 0.7]): _vg.add([_i], _w, 'REPLACE')
_vg = ob_character_model.vertex_groups.new(name='Shoulder.l')
for _i, _w in zip([16, 17, 18, 20, 21, 22, 23, 184, 185, 188, 189, 192, 193, 194, 195], [0.7, 0.7, 0.7, 0.7, 0.7, 0.7, 0.7, 1.0, 1.0, 1.0, 1.0, 1.0, 1.0, 1.0, 1.0]): _vg.add([_i], _w, 'REPLACE')
_vg = ob_character_model.vertex_groups.new(name='upper arm.l')
_vg.add([20, 21, 22, 23, 36, 37, 38, 39], 1.0, 'REPLACE')
_vg = ob_character_model.vertex_groups.new(name='forearm.l')
for _i, _w in zip([32, 33, 34, 35, 40, 41, 42, 43], [0.6214, 1.0, 0.6214, 1.0, 1.0, 1.0, 1.0, 1.0]): _vg.add([_i], _w, 'REPLACE')
_vg = ob_character_model.vertex_groups.new(name='palm.l')
for _i, _w in zip([32, 33, 34, 35, 44, 45, 47, 48, 49, 51], [0.3786, 0.6094, 0.3786, 0.6094, 1.0, 0.6094, 1.0, 0.3563, 0.456, 0.3926]): _vg.add([_i], _w, 'REPLACE')
_vg = ob_character_model.vertex_groups.new(name='Thumb2.l')
for _i, _w in zip([60, 61, 62, 63, 64, 65, 66, 67], [0.9609, 0.9609, 0.9609, 0.9609, 0.9609, 0.9609, 0.9609, 0.9609]): _vg.add([_i], _w, 'REPLACE')
_vg = ob_character_model.vertex_groups.new(name='fingers1.l')
for _i, _w in zip([48, 49, 50, 51], [0.6093, 0.544, 1.0, 0.6074]): _vg.add([_i], _w, 'REPLACE')
_vg = ob_character_model.vertex_groups.new(name='fingers2.l')
for _i, _w in zip([52, 53, 54, 55, 56, 57, 58, 59], [0.6094, 0.6094, 0.6094, 0.6094, 0.6094, 0.6094, 0.6094, 0.6094]): _vg.add([_i], _w, 'REPLACE')
_vg = ob_character_model.vertex_groups.new(name='Shoulder.r')
for _i, _w in zip([16, 17, 18, 19, 20, 21, 22, 23, 184, 185, 188, 192, 193, 194, 195], [1.0, 1.0, 1.0, 1.0, 1.0, 1.0, 1.0, 1.0, 0.7, 0.7, 0.7, 0.7, 0.7, 0.7, 0.7]): _vg.add([_i], _w, 'REPLACE')
_vg = ob_character_model.vertex_groups.new(name='upper arm.r')
_vg.add([192, 193, 194, 195, 212, 213, 214, 215], 1.0, 'REPLACE')
_vg = ob_character_model.vertex_groups.new(name='forearm.r')
for _i, _w in zip([208, 209, 210, 211, 216, 217, 218, 219], [0.6214, 1.0, 0.6214, 1.0, 1.0, 1.0, 1.0, 1.0]): _vg.add([_i], _w, 'REPLACE')
_vg = ob_character_model.vertex_groups.new(name='palm.r')
for _i, _w in zip([208, 209, 210, 211, 220, 221, 223, 224, 225, 227], [0.3786, 0.6094, 0.3786, 0.6094, 1.0, 0.6094, 1.0, 0.3563, 0.456, 0.3926]): _vg.add([_i], _w, 'REPLACE')
_vg = ob_character_model.vertex_groups.new(name='Thumb2.r')
for _i, _w in zip([236, 237, 238, 239, 240, 241, 242, 243], [0.9609, 0.9609, 0.9609, 0.9609, 0.9609, 0.9609, 0.9609, 0.9609]): _vg.add([_i], _w, 'REPLACE')
_vg = ob_character_model.vertex_groups.new(name='fingers1.r')
for _i, _w in zip([224, 225, 226, 227], [0.6093, 0.544, 1.0, 0.6074]): _vg.add([_i], _w, 'REPLACE')
_vg = ob_character_model.vertex_groups.new(name='fingers2.r')
for _i, _w in zip([228, 229, 230, 231, 232, 233, 234, 235], [0.6094, 0.6094, 0.6094, 0.6094, 0.6094, 0.6094, 0.6094, 0.6094]): _vg.add([_i], _w, 'REPLACE')
_vg = ob_character_model.vertex_groups.new(name='upperChest')
_vg.add([16, 17, 18, 19, 20, 21, 22, 23, 184, 185, 186, 187, 188, 189, 190, 191, 192, 193, 194, 195], 1.0, 'REPLACE')
_m = ob_character_model.modifiers.new('Armature.001', 'ARMATURE')
_m.object = ob_armature
ob_armature.location = (0.7847, -0.3293, 3.554)
ob_armature.scale = (0.4777, 0.4777, 0.4777)
ob_armature.show_in_front = True
ob_armature.lineart.crease_threshold = 0.0

# ---- collection membership
col_collection.objects.link(ob_character_model)
col_collection.objects.link(ob_armature)

# ---- scene / render settings (as saved in the file)
scene.frame_start = 0; scene.frame_end = 150; scene.frame_set(61)
scene.render.engine = 'BLENDER_EEVEE_NEXT'
scene.cycles.use_denoising = False
scene.cycles.samples = 128
scene.cycles.sampling_pattern = 'TABULATED_SOBOL'
scene.cycles.use_adaptive_sampling = False
scene.cycles.use_light_tree = False
scene.view_settings.view_transform = 'Filmic'
bpy.context.view_layer.update()

# ---- added for rendering (the .blend has no active camera and no usable light): camera, sun
cam_auto = bpy.data.cameras.new('AutoCamera')
cam_auto.lens = 50.0
cam_auto.sensor_width = 36.0
cam_auto.clip_end = 1000.0
ob_auto_camera = bpy.data.objects.new('AutoCamera', cam_auto)
scene.collection.objects.link(ob_auto_camera)
ob_auto_camera.location = (7.98111, -9.4175, 9.41704)
ob_auto_camera.rotation_euler = (1.09748, -7.21219e-08, 0.694738)
scene.camera = ob_auto_camera
light_auto_sun = bpy.data.lights.new('AutoSun', 'SUN')
light_auto_sun.energy = 3.0
light_auto_sun.angle = 0.0523599
ob_auto_sun = bpy.data.objects.new('AutoSun', light_auto_sun)
scene.collection.objects.link(ob_auto_sun)
ob_auto_sun.rotation_euler = (0.872665, 0.174533, 0.523599)
bpy.context.view_layer.update()
